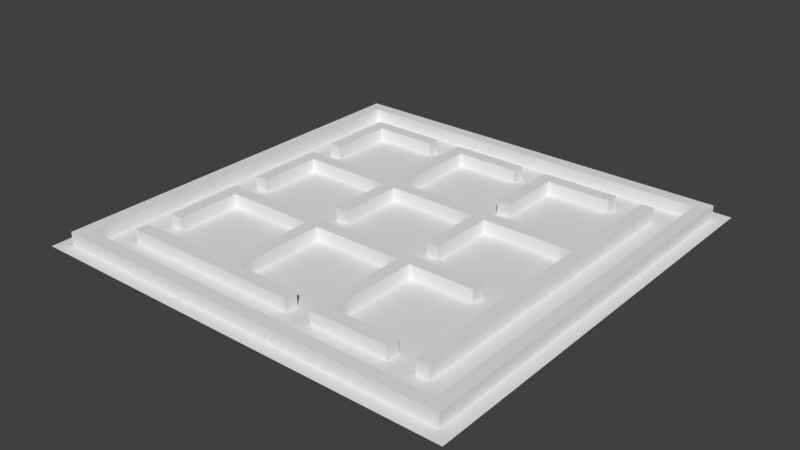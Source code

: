 # Source: map1.blend  (saved by Blender 2.78.0; exported with 4.5.12 LTS)
import bpy
from mathutils import Matrix  # noqa: F401  (used for matrix-valued properties, if any)

bpy.ops.wm.read_factory_settings(use_empty=True)
scene = bpy.context.scene
scene.name = 'Scene'

# ---- collections
col_collection_1 = bpy.data.collections.new('Collection 1'); scene.collection.children.link(col_collection_1)

# ---- world
world_world = bpy.data.worlds.new('World'); scene.world = world_world
world_world.color = (0.05088, 0.05088, 0.05088)
world_world.use_sun_shadow = False
world_world.sun_shadow_jitter_overblur = 0.0
world_world.cycles.sampling_method = 'MANUAL'

# ---- meshes
me_plane = bpy.data.meshes.new('Plane')
me_plane.from_pydata([(-16.0, -16.0, 0.0), (16.0, -16.0, 0.0), (-16.0, 16.0, 0.0), (16.0, 16.0, 0.0), (-16.0, 12.0, 0.0), (-16.0, 8.0, 0.0), (-16.0, 4.0, 0.0), (-16.0, 0.0, 0.0), (-16.0, -4.0, 0.0), (-16.0, -8.0, 0.0), (-16.0, -12.0, 0.0), (-12.0, -16.0, 0.0), (-8.0, -16.0, 0.0), (-4.0, -16.0, 0.0), (0.0, -16.0, 0.0), (4.0, -16.0, 0.0), (8.0, -16.0, 0.0), (12.0, -16.0, 0.0), (16.0, -12.0, 0.0), (16.0, -8.0, 0.0), (16.0, -4.0, 0.0), (16.0, 0.0, 0.0), (16.0, 4.0, 0.0), (16.0, 8.0, 0.0), (16.0, 12.0, 0.0), (12.0, 16.0, 0.0), (8.0, 16.0, 0.0), (4.0, 16.0, 0.0), (0.0, 16.0, 0.0), (-4.0, 16.0, 0.0), (-8.0, 16.0, 0.0), (-12.0, 16.0, 0.0), (-12.0, -12.0, 0.0), (-12.0, -8.0, 0.0), (-12.0, -4.0, 0.0), (-12.0, 0.0, 0.0), (-12.0, 4.0, 0.0), (-12.0, 8.0, 0.0), (-12.0, 12.0, 0.0), (-8.0, -12.0, 0.0), (-8.0, -8.0, 0.0), (-8.0, -4.0, 0.0), (-8.0, 0.0, 0.0), (-8.0, 4.0, 0.0), (-8.0, 8.0, 0.0), (-8.0, 12.0, 0.0), (-4.0, -12.0, 0.0), (-4.0, -8.0, 0.0), (-4.0, -4.0, 0.0), (-4.0, 0.0, 0.0), (-4.0, 4.0, 0.0), (-4.0, 8.0, 0.0), (-4.0, 12.0, 0.0), (0.0, -12.0, 0.0), (0.0, -8.0, 0.0), (0.0, -4.0, 0.0), (0.0, 0.0, 0.0), (0.0, 4.0, 0.0), (0.0, 8.0, 0.0), (0.0, 12.0, 0.0), (4.0, -12.0, 0.0), (4.0, -8.0, 0.0), (4.0, -4.0, 0.0), (4.0, 0.0, 0.0), (4.0, 4.0, 0.0), (4.0, 8.0, 0.0), (4.0, 12.0, 0.0), (8.0, -12.0, 0.0), (8.0, -8.0, 0.0), (8.0, -4.0, 0.0), (8.0, 0.0, 0.0), (8.0, 4.0, 0.0), (8.0, 8.0, 0.0), (8.0, 12.0, 0.0), (12.0, -12.0, 0.0), (12.0, -8.0, 0.0), (12.0, -4.0, 0.0), (12.0, 0.0, 0.0), (12.0, 4.0, 0.0), (12.0, 8.0, 0.0), (12.0, 12.0, 0.0), (-16.0, -13.0, 0.0), (-16.0, -14.0, 0.0), (-16.0, -15.0, 0.0), (13.0, -16.0, 0.0), (14.0, -16.0, 0.0), (15.0, -16.0, 0.0), (16.0, 13.0, 0.0), (16.0, 14.0, 0.0), (16.0, 15.0, 0.0), (-13.0, 16.0, 0.0), (-14.0, 16.0, 0.0), (-15.0, 16.0, 0.0), (-16.0, 15.0, 0.0), (-16.0, 14.0, 0.0), (-16.0, 13.0, 0.0), (-16.0, 11.0, 0.0), (-16.0, 10.0, 0.0), (-16.0, 9.0, 0.0), (-16.0, 7.0, 0.0), (-16.0, 6.0, 0.0), (-16.0, 5.0, 0.0), (-16.0, 3.0, 0.0), (-16.0, 2.0, 0.0), (-16.0, 1.0, 0.0), (-16.0, -1.0, 0.0), (-16.0, -2.0, 0.0), (-16.0, -3.0, 0.0), (-16.0, -5.0, 0.0), (-16.0, -6.0, 0.0), (-16.0, -7.0, 0.0), (-16.0, -9.0, 0.0), (-16.0, -10.0, 0.0), (-16.0, -11.0, 0.0), (-15.0, -16.0, 0.0), (-14.0, -16.0, 0.0), (-13.0, -16.0, 0.0), (-11.0, -16.0, 0.0), (-10.0, -16.0, 0.0), (-9.0, -16.0, 0.0), (-7.0, -16.0, 0.0), (-6.0, -16.0, 0.0), (-5.0, -16.0, 0.0), (-3.0, -16.0, 0.0), (-2.0, -16.0, 0.0), (-1.0, -16.0, 0.0), (1.0, -16.0, 0.0), (2.0, -16.0, 0.0), (3.0, -16.0, 0.0), (5.0, -16.0, 0.0), (6.0, -16.0, 0.0), (7.0, -16.0, 0.0), (9.0, -16.0, 0.0), (10.0, -16.0, 0.0), (11.0, -16.0, 0.0), (16.0, -15.0, 0.0), (16.0, -14.0, 0.0), (16.0, -13.0, 0.0), (16.0, -11.0, 0.0), (16.0, -10.0, 0.0), (16.0, -9.0, 0.0), (16.0, -7.0, 0.0), (16.0, -6.0, 0.0), (16.0, -5.0, 0.0), (16.0, -3.0, 0.0), (16.0, -2.0, 0.0), (16.0, -1.0, 0.0), (16.0, 1.0, 0.0), (16.0, 2.0, 0.0), (16.0, 3.0, 0.0), (16.0, 5.0, 0.0), (16.0, 6.0, 0.0), (16.0, 7.0, 0.0), (16.0, 9.0, 0.0), (16.0, 10.0, 0.0), (16.0, 11.0, 0.0), (15.0, 16.0, 0.0), (14.0, 16.0, 0.0), (13.0, 16.0, 0.0), (11.0, 16.0, 0.0), (10.0, 16.0, 0.0), (9.0, 16.0, 0.0), (7.0, 16.0, 0.0), (6.0, 16.0, 0.0), (5.0, 16.0, 0.0), (3.0, 16.0, 0.0), (2.0, 16.0, 0.0), (1.0, 16.0, 0.0), (-1.0, 16.0, 0.0), (-2.0, 16.0, 0.0), (-3.0, 16.0, 0.0), (-5.0, 16.0, 0.0), (-6.0, 16.0, 0.0), (-7.0, 16.0, 0.0), (-9.0, 16.0, 0.0), (-10.0, 16.0, 0.0), (-11.0, 16.0, 0.0), (-12.0, 13.0, 0.0), (-12.0, 14.0, 0.0), (-12.0, 15.0, 0.0), (-12.0, -15.0, 0.0), (-12.0, -14.0, 0.0), (-12.0, -13.0, 0.0), (-12.0, -11.0, 0.0), (-12.0, -10.0, 0.0), (-12.0, -9.0, 0.0), (-12.0, -7.0, 0.0), (-12.0, -6.0, 0.0), (-12.0, -5.0, 0.0), (-12.0, -3.0, 0.0), (-12.0, -2.0, 0.0), (-12.0, -1.0, 0.0), (-12.0, 1.0, 0.0), (-12.0, 2.0, 0.0), (-12.0, 3.0, 0.0), (-12.0, 5.0, 0.0), (-12.0, 6.0, 0.0), (-12.0, 7.0, 0.0), (-12.0, 9.0, 0.0), (-12.0, 10.0, 0.0), (-12.0, 11.0, 0.0), (-8.0, 13.0, 0.0), (-8.0, 14.0, 0.0), (-8.0, 15.0, 0.0), (-8.0, -15.0, 0.0), (-8.0, -14.0, 0.0), (-8.0, -13.0, 0.0), (-8.0, -11.0, 0.0), (-8.0, -10.0, 0.0), (-8.0, -9.0, 0.0), (-8.0, -7.0, 0.0), (-8.0, -6.0, 0.0), (-8.0, -5.0, 0.0), (-8.0, -3.0, 0.0), (-8.0, -2.0, 0.0), (-8.0, -1.0, 0.0), (-8.0, 1.0, 0.0), (-8.0, 2.0, 0.0), (-8.0, 3.0, 0.0), (-8.0, 5.0, 0.0), (-8.0, 6.0, 0.0), (-8.0, 7.0, 0.0), (-8.0, 9.0, 0.0), (-8.0, 10.0, 0.0), (-8.0, 11.0, 0.0), (-4.0, 13.0, 0.0), (-4.0, 14.0, 0.0), (-4.0, 15.0, 0.0), (-4.0, -15.0, 0.0), (-4.0, -14.0, 0.0), (-4.0, -13.0, 0.0), (-4.0, -11.0, 0.0), (-4.0, -10.0, 0.0), (-4.0, -9.0, 0.0), (-4.0, -7.0, 0.0), (-4.0, -6.0, 0.0), (-4.0, -5.0, 0.0), (-4.0, -3.0, 0.0), (-4.0, -2.0, 0.0), (-4.0, -1.0, 0.0), (-4.0, 1.0, 0.0), (-4.0, 2.0, 0.0), (-4.0, 3.0, 0.0), (-4.0, 5.0, 0.0), (-4.0, 6.0, 0.0), (-4.0, 7.0, 0.0), (-4.0, 9.0, 0.0), (-4.0, 10.0, 0.0), (-4.0, 11.0, 0.0), (0.0, 13.0, 0.0), (0.0, 14.0, 0.0), (0.0, 15.0, 0.0), (0.0, -15.0, 0.0), (0.0, -14.0, 0.0), (0.0, -13.0, 0.0), (0.0, -11.0, 0.0), (0.0, -10.0, 0.0), (0.0, -9.0, 0.0), (0.0, -7.0, 0.0), (0.0, -6.0, 0.0), (0.0, -5.0, 0.0), (0.0, -3.0, 0.0), (0.0, -2.0, 0.0), (0.0, -1.0, 0.0), (0.0, 1.0, 0.0), (0.0, 2.0, 0.0), (0.0, 3.0, 0.0), (0.0, 5.0, 0.0), (0.0, 6.0, 0.0), (0.0, 7.0, 0.0), (0.0, 9.0, 0.0), (0.0, 10.0, 0.0), (0.0, 11.0, 0.0), (4.0, 13.0, 0.0), (4.0, 14.0, 0.0), (4.0, 15.0, 0.0), (4.0, -15.0, 0.0), (4.0, -14.0, 0.0), (4.0, -13.0, 0.0), (4.0, -11.0, 0.0), (4.0, -10.0, 0.0), (4.0, -9.0, 0.0), (4.0, -7.0, 0.0), (4.0, -6.0, 0.0), (4.0, -5.0, 0.0), (4.0, -3.0, 0.0), (4.0, -2.0, 0.0), (4.0, -1.0, 0.0), (4.0, 1.0, 0.0), (4.0, 2.0, 0.0), (4.0, 3.0, 0.0), (4.0, 5.0, 0.0), (4.0, 6.0, 0.0), (4.0, 7.0, 0.0), (4.0, 9.0, 0.0), (4.0, 10.0, 0.0), (4.0, 11.0, 0.0), (8.0, 13.0, 0.0), (8.0, 14.0, 0.0), (8.0, 15.0, 0.0), (8.0, -15.0, 0.0), (8.0, -14.0, 0.0), (8.0, -13.0, 0.0), (8.0, -11.0, 0.0), (8.0, -10.0, 0.0), (8.0, -9.0, 0.0), (8.0, -7.0, 0.0), (8.0, -6.0, 0.0), (8.0, -5.0, 0.0), (8.0, -3.0, 0.0), (8.0, -2.0, 0.0), (8.0, -1.0, 0.0), (8.0, 1.0, 0.0), (8.0, 2.0, 0.0), (8.0, 3.0, 0.0), (8.0, 5.0, 0.0), (8.0, 6.0, 0.0), (8.0, 7.0, 0.0), (8.0, 9.0, 0.0), (8.0, 10.0, 0.0), (8.0, 11.0, 0.0), (12.0, 13.0, 0.0), (12.0, 14.0, 0.0), (12.0, 15.0, 0.0), (12.0, -15.0, 0.0), (12.0, -14.0, 0.0), (12.0, -13.0, 0.0), (12.0, -11.0, 0.0), (12.0, -10.0, 0.0), (12.0, -9.0, 0.0), (12.0, -7.0, 0.0), (12.0, -6.0, 0.0), (12.0, -5.0, 0.0), (12.0, -3.0, 0.0), (12.0, -2.0, 0.0), (12.0, -1.0, 0.0), (12.0, 1.0, 0.0), (12.0, 2.0, 0.0), (12.0, 3.0, 0.0), (12.0, 5.0, 0.0), (12.0, 6.0, 0.0), (12.0, 7.0, 0.0), (12.0, 9.0, 0.0), (12.0, 10.0, 0.0), (12.0, 11.0, 0.0), (-13.0, -12.0, 0.0), (-14.0, -12.0, 0.0), (-15.0, -12.0, 0.0), (-13.0, -8.0, 0.0), (-14.0, -8.0, 0.0), (-15.0, -8.0, 0.0), (-13.0, -4.0, 0.0), (-14.0, -4.0, 0.0), (-15.0, -4.0, 0.0), (-13.0, 0.0, 0.0), (-14.0, 0.0, 0.0), (-15.0, 0.0, 0.0), (-13.0, 4.0, 0.0), (-14.0, 4.0, 0.0), (-15.0, 4.0, 0.0), (-13.0, 8.0, 0.0), (-14.0, 8.0, 0.0), (-15.0, 8.0, 0.0), (-13.0, 12.0, 0.0), (-14.0, 12.0, 0.0), (-15.0, 12.0, 0.0), (-9.0, -12.0, 0.0), (-10.0, -12.0, 0.0), (-11.0, -12.0, 0.0), (-9.0, -8.0, 0.0), (-10.0, -8.0, 0.0), (-11.0, -8.0, 0.0), (-9.0, -4.0, 0.0), (-10.0, -4.0, 0.0), (-11.0, -4.0, 0.0), (-9.0, 0.0, 0.0), (-10.0, 0.0, 0.0), (-11.0, 0.0, 0.0), (-9.0, 4.0, 0.0), (-10.0, 4.0, 0.0), (-11.0, 4.0, 0.0), (-9.0, 8.0, 0.0), (-10.0, 8.0, 0.0), (-11.0, 8.0, 0.0), (-9.0, 12.0, 0.0), (-10.0, 12.0, 0.0), (-11.0, 12.0, 0.0), (-5.0, -12.0, 0.0), (-6.0, -12.0, 0.0), (-7.0, -12.0, 0.0), (-5.0, -8.0, 0.0), (-6.0, -8.0, 0.0), (-7.0, -8.0, 0.0), (-5.0, -4.0, 0.0), (-6.0, -4.0, 0.0), (-7.0, -4.0, 0.0), (-5.0, 0.0, 0.0), (-6.0, 0.0, 0.0), (-7.0, 0.0, 0.0), (-5.0, 4.0, 0.0), (-6.0, 4.0, 0.0), (-7.0, 4.0, 0.0), (-5.0, 8.0, 0.0), (-6.0, 8.0, 0.0), (-7.0, 8.0, 0.0), (-5.0, 12.0, 0.0), (-6.0, 12.0, 0.0), (-7.0, 12.0, 0.0), (-1.0, -12.0, 0.0), (-2.0, -12.0, 0.0), (-3.0, -12.0, 0.0), (-1.0, -8.0, 0.0), (-2.0, -8.0, 0.0), (-3.0, -8.0, 0.0), (-1.0, -4.0, 0.0), (-2.0, -4.0, 0.0), (-3.0, -4.0, 0.0), (-1.0, 0.0, 0.0), (-2.0, 0.0, 0.0), (-3.0, 0.0, 0.0), (-1.0, 4.0, 0.0), (-2.0, 4.0, 0.0), (-3.0, 4.0, 0.0), (-1.0, 8.0, 0.0), (-2.0, 8.0, 0.0), (-3.0, 8.0, 0.0), (-1.0, 12.0, 0.0), (-2.0, 12.0, 0.0), (-3.0, 12.0, 0.0), (3.0, -12.0, 0.0), (2.0, -12.0, 0.0), (1.0, -12.0, 0.0), (3.0, -8.0, 0.0), (2.0, -8.0, 0.0), (1.0, -8.0, 0.0), (3.0, -4.0, 0.0), (2.0, -4.0, 0.0), (1.0, -4.0, 0.0), (3.0, 0.0, 0.0), (2.0, 0.0, 0.0), (1.0, 0.0, 0.0), (3.0, 4.0, 0.0), (2.0, 4.0, 0.0), (1.0, 4.0, 0.0), (3.0, 8.0, 0.0), (2.0, 8.0, 0.0), (1.0, 8.0, 0.0), (3.0, 12.0, 0.0), (2.0, 12.0, 0.0), (1.0, 12.0, 0.0), (7.0, -12.0, 0.0), (6.0, -12.0, 0.0), (5.0, -12.0, 0.0), (7.0, -8.0, 0.0), (6.0, -8.0, 0.0), (5.0, -8.0, 0.0), (7.0, -4.0, 0.0), (6.0, -4.0, 0.0), (5.0, -4.0, 0.0), (7.0, 0.0, 0.0), (6.0, 0.0, 0.0), (5.0, 0.0, 0.0), (7.0, 4.0, 0.0), (6.0, 4.0, 0.0), (5.0, 4.0, 0.0), (7.0, 8.0, 0.0), (6.0, 8.0, 0.0), (5.0, 8.0, 0.0), (7.0, 12.0, 0.0), (6.0, 12.0, 0.0), (5.0, 12.0, 0.0), (11.0, -12.0, 0.0), (10.0, -12.0, 0.0), (9.0, -12.0, 0.0), (11.0, -8.0, 0.0), (10.0, -8.0, 0.0), (9.0, -8.0, 0.0), (11.0, -4.0, 0.0), (10.0, -4.0, 0.0), (9.0, -4.0, 0.0), (11.0, 0.0, 0.0), (10.0, 0.0, 0.0), (9.0, 0.0, 0.0), (11.0, 4.0, 0.0), (10.0, 4.0, 0.0), (9.0, 4.0, 0.0), (11.0, 8.0, 0.0), (10.0, 8.0, 0.0), (9.0, 8.0, 0.0), (11.0, 12.0, 0.0), (10.0, 12.0, 0.0), (9.0, 12.0, 0.0), (15.0, -12.0, 0.0), (14.0, -12.0, 0.0), (13.0, -12.0, 0.0), (15.0, -8.0, 0.0), (14.0, -8.0, 0.0), (13.0, -8.0, 0.0), (15.0, -4.0, 0.0), (14.0, -4.0, 0.0), (13.0, -4.0, 0.0), (15.0, 0.0, 0.0), (14.0, 0.0, 0.0), (13.0, 0.0, 0.0), (15.0, 4.0, 0.0), (14.0, 4.0, 0.0), (13.0, 4.0, 0.0), (15.0, 8.0, 0.0), (14.0, 8.0, 0.0), (13.0, 8.0, 0.0), (15.0, 12.0, 0.0), (14.0, 12.0, 0.0), (13.0, 12.0, 0.0), (13.0, 9.0, 0.0), (13.0, 10.0, 0.0), (13.0, 11.0, 0.0), (14.0, 9.0, 0.0), (14.0, 10.0, 0.0), (14.0, 11.0, 0.0), (15.0, 9.0, 0.0), (15.0, 10.0, 0.0), (15.0, 11.0, 0.0), (13.0, 5.0, 0.0), (13.0, 6.0, 0.0), (13.0, 7.0, 0.0), (14.0, 5.0, 0.0), (14.0, 6.0, 0.0), (14.0, 7.0, 0.0), (15.0, 5.0, 0.0), (15.0, 6.0, 0.0), (15.0, 7.0, 0.0), (13.0, 1.0, 0.0), (13.0, 2.0, 0.0), (13.0, 3.0, 0.0), (14.0, 1.0, 0.0), (14.0, 2.0, 0.0), (14.0, 3.0, 0.0), (15.0, 1.0, 0.0), (15.0, 2.0, 0.0), (15.0, 3.0, 0.0), (13.0, -3.0, 0.0), (13.0, -2.0, 0.0), (13.0, -1.0, 0.0), (14.0, -3.0, 0.0), (14.0, -2.0, 0.0), (14.0, -1.0, 0.0), (15.0, -3.0, 0.0), (15.0, -2.0, 0.0), (15.0, -1.0, 0.0), (13.0, -7.0, 0.0), (13.0, -6.0, 0.0), (13.0, -5.0, 0.0), (14.0, -7.0, 0.0), (14.0, -6.0, 0.0), (14.0, -5.0, 0.0), (15.0, -7.0, 0.0), (15.0, -6.0, 0.0), (15.0, -5.0, 0.0), (13.0, -11.0, 0.0), (13.0, -10.0, 0.0), (13.0, -9.0, 0.0), (14.0, -11.0, 0.0), (14.0, -10.0, 0.0), (14.0, -9.0, 0.0), (15.0, -11.0, 0.0), (15.0, -10.0, 0.0), (15.0, -9.0, 0.0), (13.0, -15.0, 0.0), (13.0, -14.0, 0.0), (13.0, -13.0, 0.0), (14.0, -15.0, 0.0), (14.0, -14.0, 0.0), (14.0, -13.0, 0.0), (15.0, -15.0, 0.0), (15.0, -14.0, 0.0), (15.0, -13.0, 0.0), (9.0, 9.0, 0.0), (9.0, 10.0, 0.0), (9.0, 11.0, 0.0), (10.0, 9.0, 0.0), (10.0, 10.0, 0.0), (10.0, 11.0, 0.0), (11.0, 9.0, 0.0), (11.0, 10.0, 0.0), (11.0, 11.0, 0.0), (9.0, 5.0, 0.0), (9.0, 6.0, 0.0), (9.0, 7.0, 0.0), (10.0, 5.0, 0.0), (10.0, 6.0, 0.0), (10.0, 7.0, 0.0), (11.0, 5.0, 0.0), (11.0, 6.0, 0.0), (11.0, 7.0, 0.0), (9.0, 1.0, 0.0), (9.0, 2.0, 0.0), (9.0, 3.0, 0.0), (10.0, 1.0, 0.0), (10.0, 2.0, 0.0), (10.0, 3.0, 0.0), (11.0, 1.0, 0.0), (11.0, 2.0, 0.0), (11.0, 3.0, 0.0), (9.0, -3.0, 0.0), (9.0, -2.0, 0.0), (9.0, -1.0, 0.0), (10.0, -3.0, 0.0), (10.0, -2.0, 0.0), (10.0, -1.0, 0.0), (11.0, -3.0, 0.0), (11.0, -2.0, 0.0), (11.0, -1.0, 0.0), (9.0, -7.0, 0.0), (9.0, -6.0, 0.0), (9.0, -5.0, 0.0), (10.0, -7.0, 0.0), (10.0, -6.0, 0.0), (10.0, -5.0, 0.0), (11.0, -7.0, 0.0), (11.0, -6.0, 0.0), (11.0, -5.0, 0.0), (9.0, -11.0, 0.0), (9.0, -10.0, 0.0), (9.0, -9.0, 0.0), (10.0, -11.0, 0.0), (10.0, -10.0, 0.0), (10.0, -9.0, 0.0), (11.0, -11.0, 0.0), (11.0, -10.0, 0.0), (11.0, -9.0, 0.0), (9.0, -15.0, 0.0), (9.0, -14.0, 0.0), (9.0, -13.0, 0.0), (10.0, -15.0, 0.0), (10.0, -14.0, 0.0), (10.0, -13.0, 0.0), (11.0, -15.0, 0.0), (11.0, -14.0, 0.0), (11.0, -13.0, 0.0), (5.0, 9.0, 0.0), (5.0, 10.0, 0.0), (5.0, 11.0, 0.0), (6.0, 9.0, 0.0), (6.0, 10.0, 0.0), (6.0, 11.0, 0.0), (7.0, 9.0, 0.0), (7.0, 10.0, 0.0), (7.0, 11.0, 0.0), (5.0, 5.0, 0.0), (5.0, 6.0, 0.0), (5.0, 7.0, 0.0), (6.0, 5.0, 0.0), (6.0, 6.0, 0.0), (6.0, 7.0, 0.0), (7.0, 5.0, 0.0), (7.0, 6.0, 0.0), (7.0, 7.0, 0.0), (5.0, 1.0, 0.0), (5.0, 2.0, 0.0), (5.0, 3.0, 0.0), (6.0, 1.0, 0.0), (6.0, 2.0, 0.0), (6.0, 3.0, 0.0), (7.0, 1.0, 0.0), (7.0, 2.0, 0.0), (7.0, 3.0, 0.0), (5.0, -3.0, 0.0), (5.0, -2.0, 0.0), (5.0, -1.0, 0.0), (6.0, -3.0, 0.0), (6.0, -2.0, 0.0), (6.0, -1.0, 0.0), (7.0, -3.0, 0.0), (7.0, -2.0, 0.0), (7.0, -1.0, 0.0), (5.0, -7.0, 0.0), (5.0, -6.0, 0.0), (5.0, -5.0, 0.0), (6.0, -7.0, 0.0), (6.0, -6.0, 0.0), (6.0, -5.0, 0.0), (7.0, -7.0, 0.0), (7.0, -6.0, 0.0), (7.0, -5.0, 0.0), (5.0, -11.0, 0.0), (5.0, -10.0, 0.0), (5.0, -9.0, 0.0), (6.0, -11.0, 0.0), (6.0, -10.0, 0.0), (6.0, -9.0, 0.0), (7.0, -11.0, 0.0), (7.0, -10.0, 0.0), (7.0, -9.0, 0.0), (5.0, -15.0, 0.0), (5.0, -14.0, 0.0), (5.0, -13.0, 0.0), (6.0, -15.0, 0.0), (6.0, -14.0, 0.0), (6.0, -13.0, 0.0), (7.0, -15.0, 0.0), (7.0, -14.0, 0.0), (7.0, -13.0, 0.0), (1.0, 9.0, 0.0), (1.0, 10.0, 0.0), (1.0, 11.0, 0.0), (2.0, 9.0, 0.0), (2.0, 10.0, 0.0), (2.0, 11.0, 0.0), (3.0, 9.0, 0.0), (3.0, 10.0, 0.0), (3.0, 11.0, 0.0), (1.0, 5.0, 0.0), (1.0, 6.0, 0.0), (1.0, 7.0, 0.0), (2.0, 5.0, 0.0), (2.0, 6.0, 0.0), (2.0, 7.0, 0.0), (3.0, 5.0, 0.0), (3.0, 6.0, 0.0), (3.0, 7.0, 0.0), (1.0, 1.0, 0.0), (1.0, 2.0, 0.0), (1.0, 3.0, 0.0), (2.0, 1.0, 0.0), (2.0, 2.0, 0.0), (2.0, 3.0, 0.0), (3.0, 1.0, 0.0), (3.0, 2.0, 0.0), (3.0, 3.0, 0.0), (1.0, -3.0, 0.0), (1.0, -2.0, 0.0), (1.0, -1.0, 0.0), (2.0, -3.0, 0.0), (2.0, -2.0, 0.0), (2.0, -1.0, 0.0), (3.0, -3.0, 0.0), (3.0, -2.0, 0.0), (3.0, -1.0, 0.0), (1.0, -7.0, 0.0), (1.0, -6.0, 0.0), (1.0, -5.0, 0.0), (2.0, -7.0, 0.0), (2.0, -6.0, 0.0), (2.0, -5.0, 0.0), (3.0, -7.0, 0.0), (3.0, -6.0, 0.0), (3.0, -5.0, 0.0), (1.0, -11.0, 0.0), (1.0, -10.0, 0.0), (1.0, -9.0, 0.0), (2.0, -11.0, 0.0), (2.0, -10.0, 0.0), (2.0, -9.0, 0.0), (3.0, -11.0, 0.0), (3.0, -10.0, 0.0), (3.0, -9.0, 0.0), (1.0, -15.0, 0.0), (1.0, -14.0, 0.0), (1.0, -13.0, 0.0), (2.0, -15.0, 0.0), (2.0, -14.0, 0.0), (2.0, -13.0, 0.0), (3.0, -15.0, 0.0), (3.0, -14.0, 0.0), (3.0, -13.0, 0.0), (-3.0, 9.0, 0.0), (-3.0, 10.0, 0.0), (-3.0, 11.0, 0.0), (-2.0, 9.0, 0.0), (-2.0, 10.0, 0.0), (-2.0, 11.0, 0.0), (-1.0, 9.0, 0.0), (-1.0, 10.0, 0.0), (-1.0, 11.0, 0.0), (-3.0, 5.0, 0.0), (-3.0, 6.0, 0.0), (-3.0, 7.0, 0.0), (-2.0, 5.0, 0.0), (-2.0, 6.0, 0.0), (-2.0, 7.0, 0.0), (-1.0, 5.0, 0.0), (-1.0, 6.0, 0.0), (-1.0, 7.0, 0.0), (-3.0, 1.0, 0.0), (-3.0, 2.0, 0.0), (-3.0, 3.0, 0.0), (-2.0, 1.0, 0.0), (-2.0, 2.0, 0.0), (-2.0, 3.0, 0.0), (-1.0, 1.0, 0.0), (-1.0, 2.0, 0.0), (-1.0, 3.0, 0.0), (-3.0, -3.0, 0.0), (-3.0, -2.0, 0.0), (-3.0, -1.0, 0.0), (-2.0, -3.0, 0.0), (-2.0, -2.0, 0.0), (-2.0, -1.0, 0.0), (-1.0, -3.0, 0.0), (-1.0, -2.0, 0.0), (-1.0, -1.0, 0.0), (-3.0, -7.0, 0.0), (-3.0, -6.0, 0.0), (-3.0, -5.0, 0.0), (-2.0, -7.0, 0.0), (-2.0, -6.0, 0.0), (-2.0, -5.0, 0.0), (-1.0, -7.0, 0.0), (-1.0, -6.0, 0.0), (-1.0, -5.0, 0.0), (-3.0, -11.0, 0.0), (-3.0, -10.0, 0.0), (-3.0, -9.0, 0.0), (-2.0, -11.0, 0.0), (-2.0, -10.0, 0.0), (-2.0, -9.0, 0.0), (-1.0, -11.0, 0.0), (-1.0, -10.0, 0.0), (-1.0, -9.0, 0.0), (-3.0, -15.0, 0.0), (-3.0, -14.0, 0.0), (-3.0, -13.0, 0.0), (-2.0, -15.0, 0.0), (-2.0, -14.0, 0.0), (-2.0, -13.0, 0.0), (-1.0, -15.0, 0.0), (-1.0, -14.0, 0.0), (-1.0, -13.0, 0.0), (-7.0, 9.0, 0.0), (-7.0, 10.0, 0.0), (-7.0, 11.0, 0.0), (-6.0, 9.0, 0.0), (-6.0, 10.0, 0.0), (-6.0, 11.0, 0.0), (-5.0, 9.0, 0.0), (-5.0, 10.0, 0.0), (-5.0, 11.0, 0.0), (-7.0, 5.0, 0.0), (-7.0, 6.0, 0.0), (-7.0, 7.0, 0.0), (-6.0, 5.0, 0.0), (-6.0, 6.0, 0.0), (-6.0, 7.0, 0.0), (-5.0, 5.0, 0.0), (-5.0, 6.0, 0.0), (-5.0, 7.0, 0.0), (-7.0, 1.0, 0.0), (-7.0, 2.0, 0.0), (-7.0, 3.0, 0.0), (-6.0, 1.0, 0.0), (-6.0, 2.0, 0.0), (-6.0, 3.0, 0.0), (-5.0, 1.0, 0.0), (-5.0, 2.0, 0.0), (-5.0, 3.0, 0.0), (-7.0, -3.0, 0.0), (-7.0, -2.0, 0.0), (-7.0, -1.0, 0.0), (-6.0, -3.0, 0.0), (-6.0, -2.0, 0.0), (-6.0, -1.0, 0.0), (-5.0, -3.0, 0.0), (-5.0, -2.0, 0.0), (-5.0, -1.0, 0.0), (-7.0, -7.0, 0.0), (-7.0, -6.0, 0.0), (-7.0, -5.0, 0.0), (-6.0, -7.0, 0.0), (-6.0, -6.0, 0.0), (-6.0, -5.0, 0.0), (-5.0, -7.0, 0.0), (-5.0, -6.0, 0.0), (-5.0, -5.0, 0.0), (-7.0, -11.0, 0.0), (-7.0, -10.0, 0.0), (-7.0, -9.0, 0.0), (-6.0, -11.0, 0.0), (-6.0, -10.0, 0.0), (-6.0, -9.0, 0.0), (-5.0, -11.0, 0.0), (-5.0, -10.0, 0.0), (-5.0, -9.0, 0.0), (-7.0, -15.0, 0.0), (-7.0, -14.0, 0.0), (-7.0, -13.0, 0.0), (-6.0, -15.0, 0.0), (-6.0, -14.0, 0.0), (-6.0, -13.0, 0.0), (-5.0, -15.0, 0.0), (-5.0, -14.0, 0.0), (-5.0, -13.0, 0.0), (-11.0, 9.0, 0.0), (-11.0, 10.0, 0.0), (-11.0, 11.0, 0.0), (-10.0, 9.0, 0.0), (-10.0, 10.0, 0.0), (-10.0, 11.0, 0.0), (-9.0, 9.0, 0.0), (-9.0, 10.0, 0.0), (-9.0, 11.0, 0.0), (-11.0, 5.0, 0.0), (-11.0, 6.0, 0.0), (-11.0, 7.0, 0.0), (-10.0, 5.0, 0.0), (-10.0, 6.0, 0.0), (-10.0, 7.0, 0.0), (-9.0, 5.0, 0.0), (-9.0, 6.0, 0.0), (-9.0, 7.0, 0.0), (-11.0, 1.0, 0.0), (-11.0, 2.0, 0.0), (-11.0, 3.0, 0.0), (-10.0, 1.0, 0.0), (-10.0, 2.0, 0.0), (-10.0, 3.0, 0.0), (-9.0, 1.0, 0.0), (-9.0, 2.0, 0.0), (-9.0, 3.0, 0.0), (-11.0, -3.0, 0.0), (-11.0, -2.0, 0.0), (-11.0, -1.0, 0.0), (-10.0, -3.0, 0.0), (-10.0, -2.0, 0.0), (-10.0, -1.0, 0.0), (-9.0, -3.0, 0.0), (-9.0, -2.0, 0.0), (-9.0, -1.0, 0.0), (-11.0, -7.0, 0.0), (-11.0, -6.0, 0.0), (-11.0, -5.0, 0.0), (-10.0, -7.0, 0.0), (-10.0, -6.0, 0.0), (-10.0, -5.0, 0.0), (-9.0, -7.0, 0.0), (-9.0, -6.0, 0.0), (-9.0, -5.0, 0.0), (-11.0, -11.0, 0.0), (-11.0, -10.0, 0.0), (-11.0, -9.0, 0.0), (-10.0, -11.0, 0.0), (-10.0, -10.0, 0.0), (-10.0, -9.0, 0.0), (-9.0, -11.0, 0.0), (-9.0, -10.0, 0.0), (-9.0, -9.0, 0.0), (-11.0, -15.0, 0.0), (-11.0, -14.0, 0.0), (-11.0, -13.0, 0.0), (-10.0, -15.0, 0.0), (-10.0, -14.0, 0.0), (-10.0, -13.0, 0.0), (-9.0, -15.0, 0.0), (-9.0, -14.0, 0.0), (-9.0, -13.0, 0.0), (-15.0, 9.0, 0.0), (-15.0, 10.0, 0.0), (-15.0, 11.0, 0.0), (-14.0, 9.0, 0.0), (-14.0, 10.0, 0.0), (-14.0, 11.0, 0.0), (-13.0, 9.0, 0.0), (-13.0, 10.0, 0.0), (-13.0, 11.0, 0.0), (-15.0, 5.0, 0.0), (-15.0, 6.0, 0.0), (-15.0, 7.0, 0.0), (-14.0, 5.0, 0.0), (-14.0, 6.0, 0.0), (-14.0, 7.0, 0.0), (-13.0, 5.0, 0.0), (-13.0, 6.0, 0.0), (-13.0, 7.0, 0.0), (-15.0, 1.0, 0.0), (-15.0, 2.0, 0.0), (-15.0, 3.0, 0.0), (-14.0, 1.0, 0.0), (-14.0, 2.0, 0.0), (-14.0, 3.0, 0.0), (-13.0, 1.0, 0.0), (-13.0, 2.0, 0.0), (-13.0, 3.0, 0.0), (-15.0, -3.0, 0.0), (-15.0, -2.0, 0.0), (-15.0, -1.0, 0.0), (-14.0, -3.0, 0.0), (-14.0, -2.0, 0.0), (-14.0, -1.0, 0.0), (-13.0, -3.0, 0.0), (-13.0, -2.0, 0.0), (-13.0, -1.0, 0.0), (-15.0, -7.0, 0.0), (-15.0, -6.0, 0.0), (-15.0, -5.0, 0.0), (-14.0, -7.0, 0.0), (-14.0, -6.0, 0.0), (-14.0, -5.0, 0.0), (-13.0, -7.0, 0.0), (-13.0, -6.0, 0.0), (-13.0, -5.0, 0.0), (-15.0, -11.0, 0.0), (-15.0, -10.0, 0.0), (-15.0, -9.0, 0.0), (-14.0, -11.0, 0.0), (-14.0, -10.0, 0.0), (-14.0, -9.0, 0.0), (-13.0, -11.0, 0.0), (-13.0, -10.0, 0.0), (-13.0, -9.0, 0.0), (-15.0, -15.0, 0.0), (-15.0, -14.0, 0.0), (-15.0, -13.0, 0.0), (-14.0, -15.0, 0.0), (-14.0, -14.0, 0.0), (-14.0, -13.0, 0.0), (-13.0, -15.0, 0.0), (-13.0, -14.0, 0.0), (-13.0, -13.0, 0.0), (9.0, 13.0, 0.0), (9.0, 14.0, 0.0), (9.0, 15.0, 0.0), (10.0, 13.0, 0.0), (10.0, 14.0, 0.0), (10.0, 15.0, 0.0), (11.0, 13.0, 0.0), (11.0, 14.0, 0.0), (11.0, 15.0, 0.0), (5.0, 13.0, 0.0), (5.0, 14.0, 0.0), (5.0, 15.0, 0.0), (6.0, 13.0, 0.0), (6.0, 14.0, 0.0), (6.0, 15.0, 0.0), (7.0, 13.0, 0.0), (7.0, 14.0, 0.0), (7.0, 15.0, 0.0), (1.0, 13.0, 0.0), (1.0, 14.0, 0.0), (1.0, 15.0, 0.0), (2.0, 13.0, 0.0), (2.0, 14.0, 0.0), (2.0, 15.0, 0.0), (3.0, 13.0, 0.0), (3.0, 14.0, 0.0), (3.0, 15.0, 0.0), (-3.0, 13.0, 0.0), (-3.0, 14.0, 0.0), (-3.0, 15.0, 0.0), (-2.0, 13.0, 0.0), (-2.0, 14.0, 0.0), (-2.0, 15.0, 0.0), (-1.0, 13.0, 0.0), (-1.0, 14.0, 0.0), (-1.0, 15.0, 0.0), (-7.0, 13.0, 0.0), (-7.0, 14.0, 0.0), (-7.0, 15.0, 0.0), (-6.0, 13.0, 0.0), (-6.0, 14.0, 0.0), (-6.0, 15.0, 0.0), (-5.0, 13.0, 0.0), (-5.0, 14.0, 0.0), (-5.0, 15.0, 0.0), (-11.0, 13.0, 0.0), (-11.0, 14.0, 0.0), (-11.0, 15.0, 0.0), (-10.0, 13.0, 0.0), (-10.0, 14.0, 0.0), (-10.0, 15.0, 0.0), (-9.0, 13.0, 0.0), (-9.0, 14.0, 0.0), (-9.0, 15.0, 0.0), (-15.0, 13.0, 0.0), (-15.0, 14.0, 0.0), (-15.0, 15.0, 0.0), (-14.0, 13.0, 0.0), (-14.0, 14.0, 0.0), (-14.0, 15.0, 0.0), (-13.0, 13.0, 0.0), (-13.0, 14.0, 0.0), (-13.0, 15.0, 0.0), (13.0, 13.0, 0.0), (13.0, 14.0, 0.0), (13.0, 15.0, 0.0), (14.0, 13.0, 0.0), (14.0, 14.0, 0.0), (14.0, 15.0, 0.0), (15.0, 13.0, 0.0), (15.0, 14.0, 0.0), (15.0, 15.0, 0.0), (-15.0, 16.0, 1.0), (-16.0, 16.0, 1.0), (-16.0, 13.0, 1.0), (-16.0, 12.0, 1.0), (-16.0, 9.0, 1.0), (-16.0, 8.0, 1.0), (-16.0, 5.0, 1.0), (-16.0, 4.0, 1.0), (-16.0, 1.0, 1.0), (-16.0, 0.0, 1.0), (-16.0, -3.0, 1.0), (-16.0, -4.0, 1.0), (-16.0, -7.0, 1.0), (-16.0, -8.0, 1.0), (-16.0, -11.0, 1.0), (-16.0, -12.0, 1.0), (13.0, 16.0, 1.0), (12.0, 16.0, 1.0), (9.0, 16.0, 1.0), (8.0, 16.0, 1.0), (5.0, 16.0, 1.0), (4.0, 16.0, 1.0), (1.0, 16.0, 1.0), (0.0, 16.0, 1.0), (-3.0, 16.0, 1.0), (-4.0, 16.0, 1.0), (-7.0, 16.0, 1.0), (-8.0, 16.0, 1.0), (-11.0, 16.0, 1.0), (-12.0, 16.0, 1.0), (-12.0, 15.0, 1.0), (-12.0, -9.0, 1.0), (-12.0, -8.0, 1.0), (-12.0, -5.0, 1.0), (-12.0, -4.0, 1.0), (-12.0, -1.0, 1.0), (-12.0, 0.0, 1.0), (-12.0, 3.0, 1.0), (-12.0, 4.0, 1.0), (-12.0, 7.0, 1.0), (-12.0, 8.0, 1.0), (-12.0, 11.0, 1.0), (-12.0, 12.0, 1.0), (-8.0, 15.0, 1.0), (-4.0, 15.0, 1.0), (-4.0, -9.0, 1.0), (-4.0, -8.0, 1.0), (-4.0, -5.0, 1.0), (-4.0, -4.0, 1.0), (-4.0, -1.0, 1.0), (-4.0, 0.0, 1.0), (-4.0, 3.0, 1.0), (-4.0, 4.0, 1.0), (-4.0, 7.0, 1.0), (-4.0, 8.0, 1.0), (-4.0, 11.0, 1.0), (-4.0, 12.0, 1.0), (0.0, 15.0, 1.0), (4.0, 15.0, 1.0), (4.0, -9.0, 1.0), (4.0, -8.0, 1.0), (4.0, -5.0, 1.0), (4.0, -4.0, 1.0), (4.0, -1.0, 1.0), (4.0, 0.0, 1.0), (4.0, 3.0, 1.0), (4.0, 4.0, 1.0), (4.0, 7.0, 1.0), (4.0, 8.0, 1.0), (4.0, 11.0, 1.0), (4.0, 12.0, 1.0), (8.0, 15.0, 1.0), (12.0, 15.0, 1.0), (12.0, -9.0, 1.0), (12.0, -8.0, 1.0), (12.0, -5.0, 1.0), (12.0, -4.0, 1.0), (12.0, -1.0, 1.0), (12.0, 0.0, 1.0), (12.0, 3.0, 1.0), (12.0, 4.0, 1.0), (12.0, 7.0, 1.0), (12.0, 8.0, 1.0), (12.0, 11.0, 1.0), (12.0, 12.0, 1.0), (-15.0, -12.0, 1.0), (-15.0, -8.0, 1.0), (-15.0, -4.0, 1.0), (-15.0, 0.0, 1.0), (-15.0, 4.0, 1.0), (-15.0, 8.0, 1.0), (-15.0, 12.0, 1.0), (-11.0, -12.0, 1.0), (-12.0, -12.0, 1.0), (-11.0, -4.0, 1.0), (-11.0, 4.0, 1.0), (-11.0, 12.0, 1.0), (-7.0, -12.0, 1.0), (-8.0, -12.0, 1.0), (-7.0, -4.0, 1.0), (-8.0, -4.0, 1.0), (-7.0, 4.0, 1.0), (-8.0, 4.0, 1.0), (-7.0, 12.0, 1.0), (-8.0, 12.0, 1.0), (-3.0, -12.0, 1.0), (-4.0, -12.0, 1.0), (-3.0, -4.0, 1.0), (-3.0, 4.0, 1.0), (-3.0, 12.0, 1.0), (1.0, -12.0, 1.0), (0.0, -12.0, 1.0), (1.0, -4.0, 1.0), (0.0, -4.0, 1.0), (1.0, 4.0, 1.0), (0.0, 4.0, 1.0), (1.0, 12.0, 1.0), (0.0, 12.0, 1.0), (5.0, -12.0, 1.0), (4.0, -12.0, 1.0), (5.0, -4.0, 1.0), (5.0, 4.0, 1.0), (5.0, 12.0, 1.0), (9.0, -12.0, 1.0), (8.0, -12.0, 1.0), (9.0, -4.0, 1.0), (8.0, -4.0, 1.0), (9.0, 4.0, 1.0), (8.0, 4.0, 1.0), (9.0, 12.0, 1.0), (8.0, 12.0, 1.0), (-16.0, -13.0, 1.0), (-16.0, -14.0, 1.0), (-16.0, -15.0, 1.0), (-13.0, 16.0, 1.0), (-14.0, 16.0, 1.0), (-16.0, 15.0, 1.0), (-16.0, 14.0, 1.0), (-16.0, 11.0, 1.0), (-16.0, 10.0, 1.0), (-16.0, 7.0, 1.0), (-16.0, 6.0, 1.0), (-16.0, 3.0, 1.0), (-16.0, 2.0, 1.0), (-16.0, -1.0, 1.0), (-16.0, -2.0, 1.0), (-16.0, -5.0, 1.0), (-16.0, -6.0, 1.0), (-16.0, -9.0, 1.0), (-16.0, -10.0, 1.0), (15.0, 16.0, 1.0), (14.0, 16.0, 1.0), (11.0, 16.0, 1.0), (10.0, 16.0, 1.0), (7.0, 16.0, 1.0), (6.0, 16.0, 1.0), (3.0, 16.0, 1.0), (2.0, 16.0, 1.0), (-1.0, 16.0, 1.0), (-2.0, 16.0, 1.0), (-5.0, 16.0, 1.0), (-6.0, 16.0, 1.0), (-9.0, 16.0, 1.0), (-10.0, 16.0, 1.0), (-12.0, 13.0, 1.0), (-12.0, -15.0, 1.0), (-12.0, -14.0, 1.0), (-12.0, -11.0, 1.0), (-12.0, -7.0, 1.0), (-12.0, -6.0, 1.0), (-12.0, -3.0, 1.0), (-12.0, 1.0, 1.0), (-12.0, 2.0, 1.0), (-12.0, 5.0, 1.0), (-12.0, 9.0, 1.0), (-12.0, 10.0, 1.0), (-8.0, 13.0, 1.0), (-8.0, -15.0, 1.0), (-8.0, -14.0, 1.0), (-8.0, -11.0, 1.0), (-8.0, -3.0, 1.0), (-8.0, 5.0, 1.0), (-4.0, 13.0, 1.0), (-4.0, -15.0, 1.0), (-4.0, -14.0, 1.0), (-4.0, -11.0, 1.0), (-4.0, -10.0, 1.0), (-4.0, -7.0, 1.0), (-4.0, -6.0, 1.0), (-4.0, -3.0, 1.0), (-4.0, 1.0, 1.0), (-4.0, 2.0, 1.0), (-4.0, 5.0, 1.0), (-4.0, 6.0, 1.0), (-4.0, 9.0, 1.0), (-4.0, 10.0, 1.0), (0.0, 13.0, 1.0), (0.0, -15.0, 1.0), (0.0, -14.0, 1.0), (0.0, -11.0, 1.0), (0.0, -3.0, 1.0), (0.0, 5.0, 1.0), (4.0, 13.0, 1.0), (4.0, -15.0, 1.0), (4.0, -14.0, 1.0), (4.0, -11.0, 1.0), (4.0, -10.0, 1.0), (4.0, -7.0, 1.0), (4.0, -6.0, 1.0), (4.0, -3.0, 1.0), (4.0, 1.0, 1.0), (4.0, 2.0, 1.0), (4.0, 5.0, 1.0), (4.0, 9.0, 1.0), (4.0, 10.0, 1.0), (8.0, 13.0, 1.0), (8.0, -15.0, 1.0), (8.0, -14.0, 1.0), (8.0, -11.0, 1.0), (8.0, -3.0, 1.0), (8.0, 5.0, 1.0), (12.0, 13.0, 1.0), (12.0, -15.0, 1.0), (12.0, -14.0, 1.0), (12.0, -12.0, 1.0), (12.0, -11.0, 1.0), (12.0, -10.0, 1.0), (12.0, -7.0, 1.0), (12.0, -6.0, 1.0), (12.0, -3.0, 1.0), (12.0, -2.0, 1.0), (12.0, 1.0, 1.0), (12.0, 2.0, 1.0), (12.0, 5.0, 1.0), (12.0, 6.0, 1.0), (12.0, 9.0, 1.0), (12.0, 10.0, 1.0), (-13.0, -12.0, 1.0), (-13.0, -8.0, 1.0), (-13.0, -4.0, 1.0), (-13.0, 0.0, 1.0), (-13.0, 4.0, 1.0), (-13.0, 8.0, 1.0), (-13.0, 12.0, 1.0), (-9.0, -12.0, 1.0), (-10.0, -12.0, 1.0), (-9.0, -4.0, 1.0), (-10.0, -4.0, 1.0), (-9.0, 4.0, 1.0), (-10.0, 4.0, 1.0), (-9.0, 12.0, 1.0), (-10.0, 12.0, 1.0), (-5.0, -12.0, 1.0), (-6.0, -12.0, 1.0), (-5.0, -8.0, 1.0), (-5.0, -4.0, 1.0), (-6.0, -4.0, 1.0), (-5.0, 0.0, 1.0), (-5.0, 4.0, 1.0), (-6.0, 4.0, 1.0), (-5.0, 8.0, 1.0), (-5.0, 12.0, 1.0), (-1.0, -12.0, 1.0), (-2.0, -12.0, 1.0), (-1.0, -4.0, 1.0), (-2.0, -4.0, 1.0), (-1.0, 4.0, 1.0), (-2.0, 4.0, 1.0), (-1.0, 12.0, 1.0), (-2.0, 12.0, 1.0), (3.0, -12.0, 1.0), (3.0, -8.0, 1.0), (3.0, -4.0, 1.0), (2.0, -4.0, 1.0), (3.0, 0.0, 1.0), (3.0, 4.0, 1.0), (2.0, 4.0, 1.0), (3.0, 8.0, 1.0), (3.0, 12.0, 1.0), (7.0, -12.0, 1.0), (6.0, -12.0, 1.0), (7.0, -4.0, 1.0), (6.0, -4.0, 1.0), (7.0, 4.0, 1.0), (6.0, 4.0, 1.0), (7.0, 12.0, 1.0), (6.0, 12.0, 1.0), (11.0, -12.0, 1.0), (11.0, -8.0, 1.0), (11.0, -4.0, 1.0), (11.0, 0.0, 1.0), (11.0, 4.0, 1.0), (10.0, 4.0, 1.0), (11.0, 8.0, 1.0), (11.0, 12.0, 1.0), (15.0, -12.0, 1.0), (14.0, -12.0, 1.0), (15.0, -8.0, 1.0), (14.0, -8.0, 1.0), (15.0, -4.0, 1.0), (14.0, -4.0, 1.0), (15.0, 0.0, 1.0), (14.0, 0.0, 1.0), (15.0, 4.0, 1.0), (14.0, 4.0, 1.0), (15.0, 8.0, 1.0), (14.0, 8.0, 1.0), (15.0, 12.0, 1.0), (14.0, 12.0, 1.0), (14.0, 11.0, 1.0), (14.0, 9.0, 1.0), (14.0, 10.0, 1.0), (15.0, 11.0, 1.0), (15.0, 9.0, 1.0), (15.0, 10.0, 1.0), (14.0, 7.0, 1.0), (14.0, 5.0, 1.0), (14.0, 6.0, 1.0), (15.0, 7.0, 1.0), (15.0, 5.0, 1.0), (15.0, 6.0, 1.0), (14.0, 3.0, 1.0), (14.0, 1.0, 1.0), (14.0, 2.0, 1.0), (15.0, 3.0, 1.0), (15.0, 1.0, 1.0), (15.0, 2.0, 1.0), (14.0, -1.0, 1.0), (14.0, -3.0, 1.0), (14.0, -2.0, 1.0), (15.0, -1.0, 1.0), (15.0, -3.0, 1.0), (15.0, -2.0, 1.0), (14.0, -5.0, 1.0), (14.0, -7.0, 1.0), (14.0, -6.0, 1.0), (15.0, -5.0, 1.0), (15.0, -7.0, 1.0), (15.0, -6.0, 1.0), (14.0, -9.0, 1.0), (14.0, -11.0, 1.0), (14.0, -10.0, 1.0), (15.0, -9.0, 1.0), (15.0, -11.0, 1.0), (15.0, -10.0, 1.0), (13.0, -15.0, 1.0), (13.0, -14.0, 1.0), (14.0, -13.0, 1.0), (14.0, -15.0, 1.0), (14.0, -14.0, 1.0), (15.0, -13.0, 1.0), (15.0, -15.0, 1.0), (15.0, -14.0, 1.0), (11.0, 11.0, 1.0), (11.0, 9.0, 1.0), (11.0, 10.0, 1.0), (9.0, 5.0, 1.0), (10.0, 5.0, 1.0), (11.0, 7.0, 1.0), (11.0, 5.0, 1.0), (11.0, 6.0, 1.0), (11.0, 3.0, 1.0), (11.0, 1.0, 1.0), (11.0, 2.0, 1.0), (9.0, -3.0, 1.0), (11.0, -1.0, 1.0), (11.0, -3.0, 1.0), (11.0, -2.0, 1.0), (11.0, -5.0, 1.0), (11.0, -7.0, 1.0), (11.0, -6.0, 1.0), (9.0, -11.0, 1.0), (11.0, -9.0, 1.0), (11.0, -11.0, 1.0), (11.0, -10.0, 1.0), (9.0, -15.0, 1.0), (9.0, -14.0, 1.0), (10.0, -15.0, 1.0), (10.0, -14.0, 1.0), (11.0, -15.0, 1.0), (11.0, -14.0, 1.0), (5.0, 5.0, 1.0), (6.0, 5.0, 1.0), (7.0, 5.0, 1.0), (5.0, -3.0, 1.0), (6.0, -3.0, 1.0), (7.0, -3.0, 1.0), (5.0, -11.0, 1.0), (6.0, -11.0, 1.0), (7.0, -11.0, 1.0), (5.0, -15.0, 1.0), (5.0, -14.0, 1.0), (6.0, -15.0, 1.0), (6.0, -14.0, 1.0), (7.0, -15.0, 1.0), (7.0, -14.0, 1.0), (3.0, 11.0, 1.0), (3.0, 9.0, 1.0), (3.0, 10.0, 1.0), (1.0, 5.0, 1.0), (2.0, 5.0, 1.0), (3.0, 7.0, 1.0), (3.0, 5.0, 1.0), (3.0, 3.0, 1.0), (3.0, 1.0, 1.0), (3.0, 2.0, 1.0), (1.0, -3.0, 1.0), (2.0, -3.0, 1.0), (3.0, -1.0, 1.0), (3.0, -3.0, 1.0), (3.0, -5.0, 1.0), (3.0, -7.0, 1.0), (3.0, -6.0, 1.0), (1.0, -11.0, 1.0), (3.0, -9.0, 1.0), (3.0, -11.0, 1.0), (3.0, -10.0, 1.0), (1.0, -15.0, 1.0), (1.0, -14.0, 1.0), (2.0, -15.0, 1.0), (2.0, -14.0, 1.0), (3.0, -15.0, 1.0), (3.0, -14.0, 1.0), (-3.0, 5.0, 1.0), (-2.0, 5.0, 1.0), (-1.0, 5.0, 1.0), (-3.0, -3.0, 1.0), (-2.0, -3.0, 1.0), (-1.0, -3.0, 1.0), (-3.0, -11.0, 1.0), (-2.0, -11.0, 1.0), (-1.0, -11.0, 1.0), (-3.0, -15.0, 1.0), (-3.0, -14.0, 1.0), (-2.0, -15.0, 1.0), (-2.0, -14.0, 1.0), (-1.0, -15.0, 1.0), (-1.0, -14.0, 1.0), (-5.0, 11.0, 1.0), (-5.0, 9.0, 1.0), (-5.0, 10.0, 1.0), (-7.0, 5.0, 1.0), (-6.0, 5.0, 1.0), (-5.0, 7.0, 1.0), (-5.0, 5.0, 1.0), (-5.0, 6.0, 1.0), (-5.0, 3.0, 1.0), (-5.0, 1.0, 1.0), (-5.0, 2.0, 1.0), (-7.0, -3.0, 1.0), (-6.0, -3.0, 1.0), (-5.0, -1.0, 1.0), (-5.0, -3.0, 1.0), (-5.0, -5.0, 1.0), (-5.0, -7.0, 1.0), (-5.0, -6.0, 1.0), (-7.0, -11.0, 1.0), (-6.0, -11.0, 1.0), (-5.0, -9.0, 1.0), (-5.0, -11.0, 1.0), (-5.0, -10.0, 1.0), (-7.0, -15.0, 1.0), (-7.0, -14.0, 1.0), (-6.0, -15.0, 1.0), (-6.0, -14.0, 1.0), (-5.0, -15.0, 1.0), (-5.0, -14.0, 1.0), (-11.0, 5.0, 1.0), (-10.0, 5.0, 1.0), (-9.0, 5.0, 1.0), (-11.0, -3.0, 1.0), (-10.0, -3.0, 1.0), (-9.0, -3.0, 1.0), (-11.0, -11.0, 1.0), (-10.0, -11.0, 1.0), (-9.0, -11.0, 1.0), (-11.0, -15.0, 1.0), (-11.0, -14.0, 1.0), (-10.0, -15.0, 1.0), (-10.0, -14.0, 1.0), (-9.0, -15.0, 1.0), (-9.0, -14.0, 1.0), (-15.0, 11.0, 1.0), (-15.0, 9.0, 1.0), (-15.0, 10.0, 1.0), (-13.0, 11.0, 1.0), (-13.0, 9.0, 1.0), (-13.0, 10.0, 1.0), (-15.0, 7.0, 1.0), (-15.0, 5.0, 1.0), (-15.0, 6.0, 1.0), (-13.0, 7.0, 1.0), (-13.0, 5.0, 1.0), (-15.0, 3.0, 1.0), (-15.0, 1.0, 1.0), (-15.0, 2.0, 1.0), (-13.0, 3.0, 1.0), (-13.0, 1.0, 1.0), (-13.0, 2.0, 1.0), (-15.0, -1.0, 1.0), (-15.0, -3.0, 1.0), (-15.0, -2.0, 1.0), (-13.0, -1.0, 1.0), (-13.0, -3.0, 1.0), (-15.0, -5.0, 1.0), (-15.0, -7.0, 1.0), (-15.0, -6.0, 1.0), (-13.0, -5.0, 1.0), (-13.0, -7.0, 1.0), (-13.0, -6.0, 1.0), (-15.0, -9.0, 1.0), (-15.0, -11.0, 1.0), (-15.0, -10.0, 1.0), (-13.0, -9.0, 1.0), (-13.0, -11.0, 1.0), (-15.0, -13.0, 1.0), (-15.0, -15.0, 1.0), (-15.0, -14.0, 1.0), (-14.0, -15.0, 1.0), (-14.0, -14.0, 1.0), (-13.0, -15.0, 1.0), (-13.0, -14.0, 1.0), (9.0, 15.0, 1.0), (9.0, 13.0, 1.0), (10.0, 15.0, 1.0), (11.0, 15.0, 1.0), (11.0, 13.0, 1.0), (5.0, 15.0, 1.0), (5.0, 13.0, 1.0), (6.0, 15.0, 1.0), (6.0, 13.0, 1.0), (7.0, 15.0, 1.0), (7.0, 13.0, 1.0), (1.0, 15.0, 1.0), (1.0, 13.0, 1.0), (2.0, 15.0, 1.0), (3.0, 15.0, 1.0), (3.0, 13.0, 1.0), (-3.0, 15.0, 1.0), (-3.0, 13.0, 1.0), (-2.0, 15.0, 1.0), (-2.0, 13.0, 1.0), (-1.0, 15.0, 1.0), (-1.0, 13.0, 1.0), (-7.0, 15.0, 1.0), (-7.0, 13.0, 1.0), (-6.0, 15.0, 1.0), (-5.0, 15.0, 1.0), (-5.0, 13.0, 1.0), (-11.0, 15.0, 1.0), (-11.0, 13.0, 1.0), (-10.0, 15.0, 1.0), (-10.0, 13.0, 1.0), (-9.0, 15.0, 1.0), (-9.0, 13.0, 1.0), (-15.0, 15.0, 1.0), (-15.0, 13.0, 1.0), (-15.0, 14.0, 1.0), (-14.0, 15.0, 1.0), (-13.0, 15.0, 1.0), (-13.0, 13.0, 1.0), (13.0, 15.0, 1.0), (14.0, 15.0, 1.0), (14.0, 13.0, 1.0), (14.0, 14.0, 1.0), (15.0, 15.0, 1.0), (15.0, 13.0, 1.0), (15.0, 14.0, 1.0), (-16.0, 17.0, 0.0), (16.0, 17.0, 0.0), (12.0, 17.0, 0.0), (8.0, 17.0, 0.0), (4.0, 17.0, 0.0), (0.0, 17.0, 0.0), (-4.0, 17.0, 0.0), (-8.0, 17.0, 0.0), (-12.0, 17.0, 0.0), (-13.0, 17.0, 0.0), (-14.0, 17.0, 0.0), (-15.0, 17.0, 0.0), (15.0, 17.0, 0.0), (14.0, 17.0, 0.0), (13.0, 17.0, 0.0), (11.0, 17.0, 0.0), (10.0, 17.0, 0.0), (9.0, 17.0, 0.0), (7.0, 17.0, 0.0), (6.0, 17.0, 0.0), (5.0, 17.0, 0.0), (3.0, 17.0, 0.0), (2.0, 17.0, 0.0), (1.0, 17.0, 0.0), (-1.0, 17.0, 0.0), (-2.0, 17.0, 0.0), (-3.0, 17.0, 0.0), (-5.0, 17.0, 0.0), (-6.0, 17.0, 0.0), (-7.0, 17.0, 0.0), (-9.0, 17.0, 0.0), (-10.0, 17.0, 0.0), (-11.0, 17.0, 0.0), (-17.0, -16.0, 0.0), (-17.0, 16.0, 0.0), (-17.0, 12.0, 0.0), (-17.0, 8.0, 0.0), (-17.0, 4.0, 0.0), (-17.0, 0.0, 0.0), (-17.0, -4.0, 0.0), (-17.0, -8.0, 0.0), (-17.0, -12.0, 0.0), (-17.0, -13.0, 0.0), (-17.0, -14.0, 0.0), (-17.0, -15.0, 0.0), (-17.0, 15.0, 0.0), (-17.0, 14.0, 0.0), (-17.0, 13.0, 0.0), (-17.0, 11.0, 0.0), (-17.0, 10.0, 0.0), (-17.0, 9.0, 0.0), (-17.0, 7.0, 0.0), (-17.0, 6.0, 0.0), (-17.0, 5.0, 0.0), (-17.0, 3.0, 0.0), (-17.0, 2.0, 0.0), (-17.0, 1.0, 0.0), (-17.0, -1.0, 0.0), (-17.0, -2.0, 0.0), (-17.0, -3.0, 0.0), (-17.0, -5.0, 0.0), (-17.0, -6.0, 0.0), (-17.0, -7.0, 0.0), (-17.0, -9.0, 0.0), (-17.0, -10.0, 0.0), (-17.0, -11.0, 0.0), (-17.0, 17.0, 0.0)], [], [(1088, 89, 3, 156), (176, 31, 1118, 1117), (30, 174, 1251, 1116), (380, 379, 1338, 1184), (853, 852, 1536, 1537), (173, 30, 1116, 1115), (172, 173, 1115, 1250), (379, 378, 1337, 1338), (1016, 182, 32, 345), (852, 396, 1346, 1536), (170, 29, 1114, 1113), (1023, 489, 1383, 1615), (171, 172, 1250, 1249), (378, 43, 1191, 1337), (399, 854, 1535, 1347), (953, 206, 39, 366), (944, 209, 40, 369), (935, 212, 41, 372), (926, 215, 42, 375), (917, 218, 43, 378), (908, 221, 44, 381), (899, 224, 45, 384), (890, 230, 46, 387), (942, 939, 1563, 1564), (167, 28, 1112, 1111), (29, 171, 1249, 1114), (164, 27, 1110, 1109), (169, 170, 1113, 1248), (620, 619, 1459, 1457), (827, 254, 53, 408), (818, 257, 54, 411), (809, 260, 55, 414), (800, 263, 56, 417), (791, 266, 57, 420), (782, 269, 58, 423), (773, 272, 59, 426), (764, 278, 60, 429), (161, 26, 1108, 1107), (168, 169, 1248, 1247), (619, 618, 1458, 1459), (939, 936, 1562, 1563), (158, 25, 1106, 1105), (28, 168, 1247, 1112), (701, 302, 67, 450), (692, 305, 68, 453), (683, 308, 69, 456), (674, 311, 70, 459), (665, 314, 71, 462), (656, 317, 72, 465), (647, 320, 73, 468), (638, 326, 74, 471), (374, 373, 1336, 1183), (618, 474, 1377, 1458), (166, 167, 1111, 1246), (373, 372, 1335, 1336), (477, 620, 1457, 1378), (165, 166, 1246, 1245), (575, 137, 18, 492), (566, 140, 19, 495), (557, 143, 20, 498), (548, 146, 21, 501), (539, 149, 22, 504), (530, 152, 23, 507), (521, 155, 24, 510), (344, 515, 512, 80), (515, 518, 511, 512), (372, 41, 1189, 1335), (79, 509, 513, 342), (342, 513, 514, 343), (343, 514, 515, 344), (509, 508, 516, 513), (513, 516, 517, 514), (514, 517, 518, 515), (936, 183, 1256, 1562), (303, 690, 1478, 1307), (27, 165, 1245, 1110), (507, 23, 153, 519), (519, 153, 154, 520), (520, 154, 155, 521), (341, 524, 509, 79), (524, 527, 508, 509), (491, 1017, 1612, 1218), (78, 506, 522, 339), (339, 522, 523, 340), (340, 523, 524, 341), (506, 505, 525, 522), (522, 525, 526, 523), (523, 526, 527, 524), (163, 164, 1109, 1244), (162, 163, 1244, 1243), (690, 687, 1477, 1478), (504, 22, 150, 528), (528, 150, 151, 529), (529, 151, 152, 530), (338, 533, 506, 78), (533, 536, 505, 506), (26, 162, 1243, 1108), (77, 503, 531, 336), (336, 531, 532, 337), (337, 532, 533, 338), (503, 502, 534, 531), (531, 534, 535, 532), (532, 535, 536, 533), (368, 367, 1334, 1181), (181, 1015, 1610, 1255), (160, 161, 1107, 1242), (501, 21, 147, 537), (537, 147, 148, 538), (538, 148, 149, 539), (335, 542, 503, 77), (542, 545, 502, 503), (367, 366, 1333, 1334), (76, 500, 540, 333), (333, 540, 541, 334), (334, 541, 542, 335), (500, 499, 543, 540), (540, 543, 544, 541), (541, 544, 545, 542), (1014, 180, 1254, 1609), (159, 160, 1242, 1241), (366, 39, 1187, 1333), (498, 20, 144, 546), (546, 144, 145, 547), (547, 145, 146, 548), (332, 551, 500, 76), (551, 554, 499, 500), (538, 539, 1413, 1415), (75, 497, 549, 330), (330, 549, 550, 331), (331, 550, 551, 332), (497, 496, 552, 549), (549, 552, 553, 550), (550, 553, 554, 551), (687, 684, 1476, 1477), (25, 159, 1241, 1106), (537, 538, 1415, 1414), (495, 19, 141, 555), (555, 141, 142, 556), (556, 142, 143, 557), (329, 560, 497, 75), (560, 563, 496, 497), (1015, 1012, 1608, 1610), (74, 494, 558, 327), (327, 558, 559, 328), (328, 559, 560, 329), (494, 493, 561, 558), (558, 561, 562, 559), (559, 562, 563, 560), (157, 158, 1105, 1240), (843, 840, 1531, 1533), (501, 537, 1414, 1390), (492, 18, 138, 564), (564, 138, 139, 565), (565, 139, 140, 566), (326, 569, 494, 74), (569, 572, 493, 494), (1011, 1014, 1609, 1607), (17, 84, 567, 324), (156, 157, 1240, 1239), (325, 568, 569, 326), (84, 85, 570, 567), (539, 504, 1392, 1413), (568, 571, 572, 569), (85, 86, 573, 570), (684, 279, 1294, 1476), (536, 535, 1412, 1410), (86, 1, 135, 573), (573, 135, 136, 574), (574, 136, 137, 575), (320, 578, 491, 73), (578, 581, 490, 491), (581, 584, 489, 490), (72, 488, 576, 318), (318, 576, 577, 319), (319, 577, 578, 320), (488, 487, 579, 576), (576, 579, 580, 577), (577, 580, 581, 578), (487, 486, 582, 579), (579, 582, 583, 580), (580, 583, 584, 581), (1012, 1009, 1606, 1608), (840, 837, 1530, 1531), (535, 534, 1411, 1412), (317, 587, 488, 72), (587, 590, 487, 488), (590, 593, 486, 487), (1008, 1011, 1607, 1605), (315, 585, 586, 316), (316, 586, 587, 317), (534, 502, 1391, 1411), (585, 588, 589, 586), (586, 589, 590, 587), (113, 10, 1104, 1103), (588, 591, 592, 589), (589, 592, 593, 590), (505, 536, 1410, 1393), (110, 9, 1102, 1101), (277, 763, 1511, 1293), (314, 596, 485, 71), (596, 599, 484, 485), (599, 602, 483, 484), (70, 482, 594, 312), (312, 594, 595, 313), (313, 595, 596, 314), (482, 481, 597, 594), (594, 597, 598, 595), (595, 598, 599, 596), (481, 480, 600, 597), (597, 600, 601, 598), (598, 601, 602, 599), (837, 219, 1270, 1530), (107, 8, 1100, 1099), (83, 1008, 1605, 1222), (311, 605, 482, 70), (605, 608, 481, 482), (608, 611, 480, 481), (762, 276, 1292, 1510), (309, 603, 604, 310), (310, 604, 605, 311), (479, 478, 606, 603), (603, 606, 607, 604), (604, 607, 608, 605), (478, 477, 609, 606), (606, 609, 610, 607), (607, 610, 611, 608), (845, 844, 1534, 1532), (104, 7, 1098, 1097), (844, 843, 1533, 1534), (308, 614, 479, 69), (614, 617, 478, 479), (617, 620, 477, 478), (68, 476, 612, 306), (306, 612, 613, 307), (307, 613, 614, 308), (476, 475, 615, 612), (612, 615, 616, 613), (613, 616, 617, 614), (475, 474, 618, 615), (615, 618, 619, 616), (616, 619, 620, 617), (101, 6, 1096, 1095), (763, 760, 1509, 1511), (98, 5, 1094, 1093), (305, 623, 476, 68), (623, 626, 475, 476), (626, 629, 474, 475), (759, 762, 1510, 1508), (303, 621, 622, 304), (304, 622, 623, 305), (473, 472, 624, 621), (621, 624, 625, 622), (622, 625, 626, 623), (472, 471, 627, 624), (624, 627, 628, 625), (625, 628, 629, 626), (402, 845, 1532, 1349), (95, 4, 1092, 1091), (603, 309, 1308, 1453), (302, 632, 473, 67), (632, 635, 472, 473), (635, 638, 471, 472), (16, 132, 630, 300), (92, 2, 1090, 1089), (301, 631, 632, 302), (132, 133, 633, 630), (760, 757, 1507, 1509), (631, 634, 635, 632), (133, 134, 636, 633), (611, 610, 1456, 1454), (634, 637, 638, 635), (134, 17, 324, 636), (756, 759, 1508, 1506), (637, 325, 326, 638), (296, 641, 470, 66), (641, 644, 469, 470), (644, 647, 468, 469), (65, 467, 639, 294), (294, 639, 640, 295), (295, 640, 641, 296), (467, 466, 642, 639), (639, 642, 643, 640), (640, 643, 644, 641), (466, 465, 645, 642), (642, 645, 646, 643), (643, 646, 647, 644), (465, 72, 318, 645), (645, 318, 319, 646), (646, 319, 320, 647), (293, 650, 467, 65), (650, 653, 466, 467), (653, 656, 465, 466), (610, 609, 1455, 1456), (291, 648, 649, 292), (292, 649, 650, 293), (609, 477, 1378, 1455), (648, 651, 652, 649), (649, 652, 653, 650), (757, 253, 1287, 1507), (651, 654, 655, 652), (652, 655, 656, 653), (480, 611, 1454, 1379), (654, 315, 316, 655), (655, 316, 317, 656), (290, 659, 464, 64), (659, 662, 463, 464), (662, 665, 462, 463), (63, 461, 657, 288), (288, 657, 658, 289), (289, 658, 659, 290), (461, 460, 660, 657), (657, 660, 661, 658), (658, 661, 662, 659), (460, 459, 663, 660), (660, 663, 664, 661), (661, 664, 665, 662), (459, 70, 312, 663), (663, 312, 313, 664), (664, 313, 314, 665), (287, 668, 461, 63), (668, 671, 460, 461), (671, 674, 459, 460), (1009, 1010, 1604, 1606), (285, 666, 667, 286), (286, 667, 668, 287), (252, 756, 1506, 1286), (666, 669, 670, 667), (667, 670, 671, 668), (1082, 1085, 1651, 1650), (669, 672, 673, 670), (670, 673, 674, 671), (1010, 347, 1174, 1604), (672, 309, 310, 673), (673, 310, 311, 674), (284, 677, 458, 62), (677, 680, 457, 458), (680, 683, 456, 457), (61, 455, 675, 282), (282, 675, 676, 283), (283, 676, 677, 284), (455, 454, 678, 675), (675, 678, 679, 676), (676, 679, 680, 677), (454, 453, 681, 678), (678, 681, 682, 679), (679, 682, 683, 680), (453, 68, 306, 681), (681, 306, 307, 682), (682, 307, 308, 683), (281, 686, 455, 61), (686, 689, 454, 455), (689, 692, 453, 454), (323, 1082, 1650, 1161), (279, 684, 685, 280), (280, 685, 686, 281), (345, 32, 1182, 1326), (684, 687, 688, 685), (685, 688, 689, 686), (1007, 185, 1120, 1602), (687, 690, 691, 688), (688, 691, 692, 689), (343, 344, 1172, 1325), (690, 303, 304, 691), (691, 304, 305, 692), (278, 695, 452, 60), (695, 698, 451, 452), (698, 701, 450, 451), (15, 129, 693, 276), (342, 343, 1325, 1324), (277, 694, 695, 278), (129, 130, 696, 693), (183, 1005, 1603, 1256), (694, 697, 698, 695), (130, 131, 699, 696), (1087, 1088, 1654, 1656), (697, 700, 701, 698), (131, 16, 300, 699), (79, 342, 1324, 1171), (700, 301, 302, 701), (272, 704, 449, 59), (704, 707, 448, 449), (707, 710, 447, 448), (58, 446, 702, 270), (270, 702, 703, 271), (271, 703, 704, 272), (446, 445, 705, 702), (702, 705, 706, 703), (703, 706, 707, 704), (445, 444, 708, 705), (705, 708, 709, 706), (706, 709, 710, 707), (529, 530, 1407, 1409), (479, 603, 1453, 1214), (1086, 1087, 1656, 1655), (269, 713, 446, 58), (713, 716, 445, 446), (716, 719, 444, 445), (340, 341, 1170, 1323), (267, 711, 712, 268), (268, 712, 713, 269), (528, 529, 1409, 1408), (711, 714, 715, 712), (712, 715, 716, 713), (510, 1086, 1655, 1396), (714, 717, 718, 715), (715, 718, 719, 716), (339, 340, 1323, 1322), (717, 291, 292, 718), (718, 292, 293, 719), (266, 722, 443, 57), (722, 725, 442, 443), (725, 728, 441, 442), (56, 440, 720, 264), (264, 720, 721, 265), (265, 721, 722, 266), (440, 439, 723, 720), (720, 723, 724, 721), (721, 724, 725, 722), (439, 438, 726, 723), (723, 726, 727, 724), (724, 727, 728, 725), (504, 528, 1408, 1392), (1088, 156, 1239, 1654), (78, 339, 1322, 1169), (263, 731, 440, 56), (731, 734, 439, 440), (734, 737, 438, 439), (530, 507, 1394, 1407), (261, 729, 730, 262), (262, 730, 731, 263), (1085, 1084, 1653, 1651), (729, 732, 733, 730), (730, 733, 734, 731), (337, 338, 1168, 1321), (732, 735, 736, 733), (733, 736, 737, 734), (527, 526, 1406, 1404), (735, 285, 286, 736), (736, 286, 287, 737), (260, 740, 437, 55), (740, 743, 436, 437), (743, 746, 435, 436), (54, 434, 738, 258), (258, 738, 739, 259), (259, 739, 740, 260), (434, 433, 741, 738), (738, 741, 742, 739), (739, 742, 743, 740), (433, 432, 744, 741), (741, 744, 745, 742), (742, 745, 746, 743), (1084, 1083, 1652, 1653), (336, 337, 1321, 1320), (526, 525, 1405, 1406), (257, 749, 434, 54), (749, 752, 433, 434), (752, 755, 432, 433), (1083, 511, 1397, 1652), (255, 747, 748, 256), (256, 748, 749, 257), (431, 430, 750, 747), (747, 750, 751, 748), (748, 751, 752, 749), (430, 429, 753, 750), (750, 753, 754, 751), (751, 754, 755, 752), (77, 336, 1320, 1167), (525, 505, 1393, 1405), (334, 335, 1166, 1319), (254, 758, 431, 53), (758, 761, 430, 431), (761, 764, 429, 430), (14, 126, 756, 252), (508, 527, 1404, 1395), (253, 757, 758, 254), (126, 127, 759, 756), (333, 334, 1319, 1318), (757, 760, 761, 758), (127, 128, 762, 759), (76, 333, 1318, 1165), (760, 763, 764, 761), (128, 15, 276, 762), (836, 835, 1529, 1527), (763, 277, 278, 764), (248, 767, 428, 52), (767, 770, 427, 428), (770, 773, 426, 427), (51, 425, 765, 246), (246, 765, 766, 247), (247, 766, 767, 248), (425, 424, 768, 765), (765, 768, 769, 766), (766, 769, 770, 767), (424, 423, 771, 768), (768, 771, 772, 769), (769, 772, 773, 770), (423, 58, 270, 771), (771, 270, 271, 772), (772, 271, 272, 773), (245, 776, 425, 51), (776, 779, 424, 425), (779, 782, 423, 424), (213, 924, 1561, 1269), (243, 774, 775, 244), (244, 775, 776, 245), (331, 332, 1164, 1317), (774, 777, 778, 775), (775, 778, 779, 776), (835, 834, 1528, 1529), (777, 780, 781, 778), (778, 781, 782, 779), (330, 331, 1317, 1316), (780, 267, 268, 781), (781, 268, 269, 782), (242, 785, 422, 50), (785, 788, 421, 422), (788, 791, 420, 421), (49, 419, 783, 240), (240, 783, 784, 241), (241, 784, 785, 242), (419, 418, 786, 783), (783, 786, 787, 784), (784, 787, 788, 785), (418, 417, 789, 786), (786, 789, 790, 787), (787, 790, 791, 788), (417, 56, 264, 789), (789, 264, 265, 790), (790, 265, 266, 791), (239, 794, 419, 49), (794, 797, 418, 419), (797, 800, 417, 418), (834, 402, 1349, 1528), (237, 792, 793, 238), (238, 793, 794, 239), (1005, 345, 1326, 1603), (792, 795, 796, 793), (793, 796, 797, 794), (1079, 179, 1119, 1648), (795, 798, 799, 796), (796, 799, 800, 797), (75, 330, 1316, 1163), (798, 261, 262, 799), (799, 262, 263, 800), (236, 803, 416, 48), (803, 806, 415, 416), (806, 809, 414, 415), (47, 413, 801, 234), (234, 801, 802, 235), (235, 802, 803, 236), (413, 412, 804, 801), (801, 804, 805, 802), (802, 805, 806, 803), (412, 411, 807, 804), (804, 807, 808, 805), (805, 808, 809, 806), (411, 54, 258, 807), (807, 258, 259, 808), (808, 259, 260, 809), (233, 812, 413, 47), (812, 815, 412, 413), (815, 818, 411, 412), (405, 836, 1527, 1350), (231, 810, 811, 232), (232, 811, 812, 233), (924, 921, 1560, 1561), (810, 813, 814, 811), (811, 814, 815, 812), (348, 1007, 1602, 1327), (813, 816, 817, 814), (814, 817, 818, 815), (328, 329, 1162, 1315), (816, 255, 256, 817), (817, 256, 257, 818), (230, 821, 410, 46), (821, 824, 409, 410), (824, 827, 408, 409), (13, 123, 819, 228), (219, 906, 1558, 1270), (229, 820, 821, 230), (123, 124, 822, 819), (177, 1077, 1649, 1253), (820, 823, 824, 821), (124, 125, 825, 822), (327, 328, 1315, 1314), (823, 826, 827, 824), (125, 14, 252, 825), (602, 601, 1452, 1450), (826, 253, 254, 827), (224, 830, 407, 45), (830, 833, 406, 407), (833, 836, 405, 406), (44, 404, 828, 222), (222, 828, 829, 223), (223, 829, 830, 224), (404, 403, 831, 828), (828, 831, 832, 829), (829, 832, 833, 830), (403, 402, 834, 831), (831, 834, 835, 832), (832, 835, 836, 833), (1076, 1079, 1648, 1647), (74, 327, 1314, 1313), (601, 600, 1451, 1452), (221, 839, 404, 44), (839, 842, 403, 404), (842, 845, 402, 403), (921, 918, 1559, 1560), (219, 837, 838, 220), (220, 838, 839, 221), (906, 903, 1557, 1558), (837, 840, 841, 838), (838, 841, 842, 839), (600, 480, 1379, 1451), (840, 843, 844, 841), (841, 844, 845, 842), (483, 602, 1450, 1380), (1000, 1001, 1599, 1601), (747, 255, 1288, 1502), (218, 848, 401, 43), (848, 851, 400, 401), (851, 854, 399, 400), (42, 398, 846, 216), (216, 846, 847, 217), (217, 847, 848, 218), (398, 397, 849, 846), (846, 849, 850, 847), (847, 850, 851, 848), (397, 396, 852, 849), (849, 852, 853, 850), (850, 853, 854, 851), (1073, 1076, 1647, 1644), (918, 189, 1259, 1559), (309, 672, 1475, 1308), (215, 857, 398, 42), (857, 860, 397, 398), (860, 863, 396, 397), (999, 1000, 1601, 1600), (213, 855, 856, 214), (214, 856, 857, 215), (755, 754, 1505, 1503), (855, 858, 859, 856), (856, 859, 860, 857), (903, 900, 1556, 1557), (858, 861, 862, 859), (859, 862, 863, 860), (347, 999, 1600, 1174), (861, 237, 238, 862), (862, 238, 239, 863), (212, 866, 395, 41), (866, 869, 394, 395), (869, 872, 393, 394), (40, 392, 864, 210), (210, 864, 865, 211), (211, 865, 866, 212), (392, 391, 867, 864), (864, 867, 868, 865), (865, 868, 869, 866), (391, 390, 870, 867), (867, 870, 871, 868), (868, 871, 872, 869), (754, 753, 1504, 1505), (1001, 350, 1175, 1599), (753, 429, 1359, 1504), (209, 875, 392, 40), (875, 878, 391, 392), (878, 881, 390, 391), (80, 321, 1310, 1173), (207, 873, 874, 208), (208, 874, 875, 209), (672, 669, 1474, 1475), (873, 876, 877, 874), (874, 877, 878, 875), (432, 755, 1503, 1360), (876, 879, 880, 877), (877, 880, 881, 878), (253, 826, 1526, 1287), (900, 195, 1262, 1556), (112, 113, 1103, 1238), (206, 884, 389, 39), (884, 887, 388, 389), (887, 890, 387, 388), (12, 120, 882, 204), (825, 252, 1286, 1525), (205, 883, 884, 206), (120, 121, 885, 882), (111, 112, 1238, 1237), (883, 886, 887, 884), (121, 122, 888, 885), (520, 521, 1401, 1403), (886, 889, 890, 887), (122, 13, 228, 888), (669, 666, 1473, 1474), (889, 229, 230, 890), (200, 893, 386, 38), (893, 896, 385, 386), (896, 899, 384, 385), (37, 383, 891, 198), (198, 891, 892, 199), (199, 892, 893, 200), (383, 382, 894, 891), (891, 894, 895, 892), (892, 895, 896, 893), (382, 381, 897, 894), (894, 897, 898, 895), (895, 898, 899, 896), (381, 44, 222, 897), (897, 222, 223, 898), (898, 223, 224, 899), (197, 902, 383, 37), (902, 905, 382, 383), (905, 908, 381, 382), (9, 111, 1237, 1102), (195, 900, 901, 196), (196, 901, 902, 197), (826, 823, 1524, 1526), (900, 903, 904, 901), (901, 904, 905, 902), (519, 520, 1403, 1402), (903, 906, 907, 904), (904, 907, 908, 905), (109, 110, 1101, 1236), (906, 219, 220, 907), (907, 220, 221, 908), (194, 911, 380, 36), (911, 914, 379, 380), (914, 917, 378, 379), (35, 377, 909, 192), (192, 909, 910, 193), (193, 910, 911, 194), (377, 376, 912, 909), (909, 912, 913, 910), (910, 913, 914, 911), (376, 375, 915, 912), (912, 915, 916, 913), (913, 916, 917, 914), (375, 42, 216, 915), (915, 216, 217, 916), (916, 217, 218, 917), (191, 920, 377, 35), (920, 923, 376, 377), (923, 926, 375, 376), (1077, 363, 1332, 1649), (189, 918, 919, 190), (190, 919, 920, 191), (822, 825, 1525, 1523), (918, 921, 922, 919), (919, 922, 923, 920), (507, 519, 1402, 1394), (921, 924, 925, 922), (922, 925, 926, 923), (108, 109, 1236, 1235), (924, 213, 214, 925), (925, 214, 215, 926), (188, 929, 374, 34), (929, 932, 373, 374), (932, 935, 372, 373), (33, 371, 927, 186), (186, 927, 928, 187), (187, 928, 929, 188), (371, 370, 930, 927), (927, 930, 931, 928), (928, 931, 932, 929), (370, 369, 933, 930), (930, 933, 934, 931), (931, 934, 935, 932), (369, 40, 210, 933), (933, 210, 211, 934), (934, 211, 212, 935), (185, 938, 371, 33), (938, 941, 370, 371), (941, 944, 369, 370), (521, 510, 1396, 1401), (183, 936, 937, 184), (184, 937, 938, 185), (666, 285, 1298, 1473), (936, 939, 940, 937), (937, 940, 941, 938), (8, 108, 1235, 1100), (939, 942, 943, 940), (940, 943, 944, 941), (823, 820, 1522, 1524), (942, 207, 208, 943), (943, 208, 209, 944), (182, 947, 368, 32), (947, 950, 367, 368), (950, 953, 366, 367), (11, 117, 945, 180), (518, 517, 1400, 1398), (181, 946, 947, 182), (117, 118, 948, 945), (431, 747, 1502, 1199), (946, 949, 950, 947), (118, 119, 951, 948), (106, 107, 1099, 1234), (949, 952, 953, 950), (119, 12, 204, 951), (819, 822, 1523, 1521), (952, 205, 206, 953), (517, 516, 1399, 1400), (956, 959, 364, 365), (959, 962, 363, 364), (105, 106, 1234, 1233), (516, 508, 1395, 1399), (7, 105, 1233, 1098), (362, 361, 957, 954), (954, 957, 958, 955), (955, 958, 959, 956), (361, 360, 960, 957), (957, 960, 961, 958), (958, 961, 962, 959), (820, 229, 1273, 1522), (511, 518, 1398, 1397), (591, 588, 1446, 1448), (103, 104, 1097, 1232), (965, 968, 361, 362), (968, 971, 360, 361), (1072, 1073, 1644, 1646), (228, 819, 1521, 1272), (102, 103, 1232, 1231), (359, 358, 966, 963), (963, 966, 967, 964), (964, 967, 968, 965), (358, 357, 969, 966), (966, 969, 970, 967), (967, 970, 971, 968), (1071, 1072, 1646, 1645), (969, 195, 196, 970), (970, 196, 197, 971), (998, 997, 1598, 1596), (974, 977, 358, 359), (977, 980, 357, 358), (6, 102, 1231, 1096), (365, 1071, 1645, 1180), (588, 585, 1445, 1446), (356, 355, 975, 972), (972, 975, 976, 973), (973, 976, 977, 974), (355, 354, 978, 975), (975, 978, 979, 976), (976, 979, 980, 977), (997, 996, 1597, 1598), (100, 101, 1095, 1230), (996, 348, 1327, 1597), (99, 100, 1230, 1229), (983, 986, 355, 356), (986, 989, 354, 355), (1070, 203, 1132, 1642), (351, 998, 1596, 1328), (5, 99, 1229, 1094), (353, 352, 984, 981), (981, 984, 985, 982), (982, 985, 986, 983), (352, 351, 987, 984), (984, 987, 988, 985), (985, 988, 989, 986), (585, 315, 1309, 1445), (987, 189, 190, 988), (988, 190, 191, 989), (97, 98, 1093, 1228), (992, 995, 352, 353), (995, 998, 351, 352), (201, 1068, 1643, 1265), (593, 592, 1449, 1447), (96, 97, 1228, 1227), (350, 349, 993, 990), (990, 993, 994, 991), (991, 994, 995, 992), (349, 348, 996, 993), (993, 996, 997, 994), (994, 997, 998, 995), (1067, 1070, 1642, 1640), (592, 591, 1448, 1449), (4, 96, 1227, 1092), (94, 95, 1091, 1226), (1001, 1004, 349, 350), (1004, 1007, 348, 349), (1068, 1065, 1641, 1643), (486, 593, 1447, 1382), (991, 992, 1593, 1595), (347, 346, 1002, 999), (999, 1002, 1003, 1000), (1000, 1003, 1004, 1001), (346, 345, 1005, 1002), (1002, 1005, 1006, 1003), (1003, 1006, 1007, 1004), (93, 94, 1226, 1225), (1005, 183, 184, 1006), (1006, 184, 185, 1007), (1064, 1067, 1640, 1638), (1010, 1013, 346, 347), (1013, 1016, 345, 346), (0, 114, 1008, 83), (990, 991, 1595, 1594), (746, 745, 1501, 1499), (114, 115, 1011, 1008), (2, 93, 1225, 1090), (1009, 1012, 1013, 1010), (115, 116, 1014, 1011), (350, 990, 1594, 1175), (1012, 1015, 1016, 1013), (116, 11, 180, 1014), (745, 744, 1500, 1501), (1015, 181, 182, 1016), (91, 92, 1089, 1224), (1065, 1062, 1639, 1641), (992, 353, 1176, 1593), (744, 432, 1360, 1500), (297, 1017, 1018, 298), (298, 1018, 1019, 299), (491, 490, 1020, 1017), (1017, 1020, 1021, 1018), (1018, 1021, 1022, 1019), (490, 489, 1023, 1020), (1020, 1023, 1024, 1021), (1021, 1024, 1025, 1022), (90, 91, 1224, 1223), (1023, 321, 322, 1024), (1024, 322, 323, 1025), (179, 1064, 1638, 1119), (989, 191, 1124, 1591), (435, 746, 1499, 1361), (31, 90, 1223, 1118), (273, 1026, 1027, 274), (274, 1027, 1028, 275), (295, 296, 1158, 1303), (1026, 1029, 1030, 1027), (1027, 1030, 1031, 1028), (1062, 177, 1253, 1639), (1029, 1032, 1033, 1030), (1030, 1033, 1034, 1031), (255, 816, 1520, 1288), (1032, 297, 298, 1033), (1033, 298, 299, 1034), (294, 295, 1303, 1302), (189, 987, 1592, 1259), (65, 294, 1302, 1157), (816, 813, 1519, 1520), (249, 1035, 1036, 250), (250, 1036, 1037, 251), (449, 448, 1038, 1035), (1035, 1038, 1039, 1036), (1036, 1039, 1040, 1037), (448, 447, 1041, 1038), (1038, 1041, 1042, 1039), (1039, 1042, 1043, 1040), (289, 290, 1154, 1300), (1041, 273, 274, 1042), (1042, 274, 275, 1043), (82, 83, 1222, 1221), (813, 810, 1518, 1519), (288, 289, 1300, 1299), (81, 82, 1221, 1220), (225, 1044, 1045, 226), (226, 1045, 1046, 227), (63, 288, 1299, 1153), (1044, 1047, 1048, 1045), (1045, 1048, 1049, 1046), (737, 287, 1152, 1497), (1047, 1050, 1051, 1048), (1048, 1051, 1052, 1049), (10, 81, 1220, 1104), (1050, 249, 250, 1051), (1051, 250, 251, 1052), (810, 231, 1274, 1518), (285, 735, 1498, 1298), (283, 284, 1150, 1297), (282, 283, 1297, 1296), (201, 1053, 1054, 202), (202, 1054, 1055, 203), (407, 406, 1056, 1053), (1053, 1056, 1057, 1054), (1054, 1057, 1058, 1055), (406, 405, 1059, 1056), (1056, 1059, 1060, 1057), (1057, 1060, 1061, 1058), (987, 351, 1328, 1592), (1059, 225, 226, 1060), (1060, 226, 227, 1061), (735, 732, 1496, 1498), (1061, 227, 1133, 1636), (61, 282, 1296, 1149), (229, 889, 1555, 1273), (177, 1062, 1063, 178), (178, 1063, 1064, 179), (354, 989, 1591, 1329), (1062, 1065, 1066, 1063), (1063, 1066, 1067, 1064), (280, 281, 1148, 1295), (1065, 1068, 1069, 1066), (1066, 1069, 1070, 1067), (888, 228, 1272, 1554), (1068, 201, 202, 1069), (1069, 202, 203, 1070), (225, 1059, 1637, 1271), (279, 280, 1295, 1294), (584, 583, 1444, 1442), (732, 729, 1495, 1496), (73, 491, 1218, 1219), (1058, 1061, 1636, 1635), (365, 364, 1074, 1071), (1071, 1074, 1075, 1072), (1072, 1075, 1076, 1073), (364, 363, 1077, 1074), (1074, 1077, 1078, 1075), (1075, 1078, 1079, 1076), (485, 484, 1381, 1216), (1077, 177, 178, 1078), (1078, 178, 179, 1079), (889, 886, 1553, 1555), (583, 582, 1443, 1444), (484, 483, 1380, 1381), (80, 512, 1080, 321), (321, 1080, 1081, 322), (322, 1081, 1082, 323), (512, 511, 1083, 1080), (1080, 1083, 1084, 1081), (1081, 1084, 1085, 1082), (885, 888, 1554, 1552), (582, 486, 1382, 1443), (71, 485, 1216, 1217), (510, 24, 87, 1086), (1086, 87, 88, 1087), (1087, 88, 89, 1088), (1648, 1119, 1118, 1223), (1642, 1132, 1116, 1251), (1636, 1133, 1114, 1249), (1631, 1146, 1112, 1247), (1625, 1147, 1110, 1245), (1620, 1160, 1108, 1243), (1614, 1161, 1106, 1241), (1602, 1120, 1121, 1327), (1596, 1122, 1123, 1328), (1591, 1124, 1125, 1329), (1585, 1126, 1127, 1330), (1580, 1128, 1129, 1331), (1574, 1130, 1131, 1332), (1547, 1134, 1135, 1343), (1542, 1136, 1137, 1344), (1540, 1138, 1139, 1346), (1535, 1140, 1141, 1347), (1532, 1142, 1143, 1349), (1527, 1144, 1145, 1350), (1503, 1148, 1149, 1360), (1499, 1150, 1151, 1361), (1497, 1152, 1153, 1363), (1492, 1154, 1155, 1364), (1490, 1156, 1157, 1366), (1485, 1158, 1159, 1367), (1461, 1162, 1163, 1377), (1457, 1164, 1165, 1378), (1454, 1166, 1167, 1379), (1450, 1168, 1169, 1380), (1447, 1170, 1171, 1382), (1442, 1172, 1173, 1383), (1398, 1401, 1396, 1397), (1395, 1394, 1402, 1399), (1399, 1402, 1403, 1400), (1400, 1403, 1401, 1398), (1404, 1407, 1394, 1395), (1393, 1392, 1408, 1405), (1405, 1408, 1409, 1406), (1406, 1409, 1407, 1404), (1410, 1413, 1392, 1393), (1391, 1390, 1414, 1411), (1411, 1414, 1415, 1412), (1412, 1415, 1413, 1410), (1416, 1419, 1390, 1391), (1389, 1388, 1420, 1417), (1417, 1420, 1421, 1418), (1418, 1421, 1419, 1416), (1422, 1425, 1388, 1389), (1387, 1386, 1426, 1423), (1423, 1426, 1427, 1424), (1424, 1427, 1425, 1422), (1428, 1431, 1386, 1387), (1385, 1384, 1432, 1429), (1429, 1432, 1433, 1430), (1430, 1433, 1431, 1428), (1436, 1439, 1384, 1385), (1311, 1434, 1435, 1312), (1434, 1437, 1438, 1435), (1437, 1440, 1441, 1438), (1438, 1441, 1439, 1436), (1382, 1171, 1324, 1443), (1443, 1324, 1325, 1444), (1444, 1325, 1172, 1442), (1217, 1216, 1445, 1309), (1216, 1381, 1446, 1445), (1381, 1380, 1448, 1446), (1380, 1169, 1322, 1448), (1448, 1322, 1323, 1449), (1449, 1323, 1170, 1447), (1379, 1167, 1320, 1451), (1451, 1320, 1321, 1452), (1452, 1321, 1168, 1450), (1215, 1214, 1453, 1308), (1378, 1165, 1318, 1455), (1455, 1318, 1319, 1456), (1456, 1319, 1166, 1454), (1377, 1163, 1316, 1458), (1458, 1316, 1317, 1459), (1459, 1317, 1164, 1457), (1213, 1212, 1460, 1307), (1376, 1313, 1314, 1462), (1462, 1314, 1315, 1463), (1463, 1315, 1162, 1461), (1305, 1464, 1465, 1306), (1464, 1466, 1467, 1465), (1466, 1468, 1469, 1467), (1468, 1311, 1312, 1469), (1155, 1210, 1470, 1301), (1210, 1373, 1471, 1470), (1373, 1372, 1472, 1471), (1372, 1217, 1309, 1472), (1151, 1209, 1473, 1298), (1209, 1371, 1474, 1473), (1371, 1370, 1475, 1474), (1370, 1215, 1308, 1475), (1208, 1207, 1476, 1294), (1207, 1369, 1477, 1476), (1369, 1368, 1478, 1477), (1368, 1213, 1307, 1478), (1292, 1479, 1480, 1293), (1479, 1481, 1482, 1480), (1481, 1483, 1484, 1482), (1483, 1305, 1306, 1484), (1366, 1157, 1302, 1486), (1486, 1302, 1303, 1487), (1487, 1303, 1158, 1485), (1204, 1203, 1488, 1290), (1203, 1365, 1489, 1488), (1365, 1364, 1491, 1489), (1364, 1155, 1301, 1491), (1363, 1153, 1299, 1493), (1493, 1299, 1300, 1494), (1494, 1300, 1154, 1492), (1202, 1201, 1495, 1289), (1201, 1362, 1496, 1495), (1362, 1361, 1498, 1496), (1361, 1151, 1298, 1498), (1360, 1149, 1296, 1500), (1500, 1296, 1297, 1501), (1501, 1297, 1150, 1499), (1200, 1199, 1502, 1288), (1359, 1208, 1294, 1504), (1504, 1294, 1295, 1505), (1505, 1295, 1148, 1503), (1286, 1506, 1507, 1287), (1506, 1508, 1509, 1507), (1508, 1510, 1511, 1509), (1510, 1292, 1293, 1511), (1141, 1197, 1512, 1281), (1197, 1356, 1513, 1512), (1356, 1355, 1514, 1513), (1355, 1204, 1290, 1514), (1137, 1196, 1515, 1278), (1196, 1354, 1516, 1515), (1354, 1353, 1517, 1516), (1353, 1202, 1289, 1517), (1195, 1194, 1518, 1274), (1194, 1352, 1519, 1518), (1352, 1351, 1520, 1519), (1351, 1200, 1288, 1520), (1272, 1521, 1522, 1273), (1521, 1523, 1524, 1522), (1523, 1525, 1526, 1524), (1525, 1286, 1287, 1526), (1349, 1143, 1283, 1528), (1528, 1283, 1284, 1529), (1529, 1284, 1144, 1527), (1191, 1190, 1530, 1270), (1190, 1348, 1531, 1530), (1348, 1347, 1533, 1531), (1347, 1141, 1281, 1533), (1533, 1281, 1282, 1534), (1534, 1282, 1142, 1532), (1346, 1139, 1279, 1536), (1536, 1279, 1280, 1537), (1537, 1280, 1140, 1535), (1189, 1188, 1538, 1269), (1188, 1345, 1539, 1538), (1345, 1344, 1541, 1539), (1344, 1137, 1278, 1541), (1343, 1135, 1276, 1543), (1543, 1276, 1277, 1544), (1544, 1277, 1136, 1542), (1187, 1186, 1545, 1268), (1186, 1342, 1546, 1545), (1342, 1341, 1548, 1546), (1341, 1195, 1274, 1548), (1548, 1274, 1275, 1549), (1549, 1275, 1134, 1547), (1266, 1550, 1551, 1267), (1550, 1552, 1553, 1551), (1552, 1554, 1555, 1553), (1554, 1272, 1273, 1555), (1127, 1184, 1556, 1262), (1184, 1338, 1557, 1556), (1338, 1337, 1558, 1557), (1337, 1191, 1270, 1558), (1123, 1183, 1559, 1259), (1183, 1336, 1560, 1559), (1336, 1335, 1561, 1560), (1335, 1189, 1269, 1561), (1182, 1181, 1562, 1256), (1181, 1334, 1563, 1562), (1334, 1333, 1564, 1563), (1333, 1187, 1268, 1564), (1254, 1565, 1566, 1255), (1565, 1567, 1568, 1566), (1567, 1569, 1570, 1568), (1569, 1266, 1267, 1570), (1227, 1571, 1180, 1092), (1094, 1179, 1572, 1093), (1093, 1572, 1573, 1228), (1228, 1573, 1571, 1227), (1331, 1129, 1263, 1575), (1575, 1263, 1264, 1576), (1576, 1264, 1130, 1574), (1229, 1577, 1179, 1094), (1096, 1178, 1578, 1095), (1095, 1578, 1579, 1230), (1230, 1579, 1577, 1229), (1330, 1127, 1262, 1581), (1231, 1582, 1178, 1096), (1098, 1177, 1583, 1097), (1097, 1583, 1584, 1232), (1232, 1584, 1582, 1231), (1329, 1125, 1260, 1586), (1586, 1260, 1261, 1587), (1587, 1261, 1126, 1585), (1233, 1588, 1177, 1098), (1100, 1176, 1589, 1099), (1099, 1589, 1590, 1234), (1234, 1590, 1588, 1233), (1328, 1123, 1259, 1592), (1235, 1593, 1176, 1100), (1102, 1175, 1594, 1101), (1101, 1594, 1595, 1236), (1236, 1595, 1593, 1235), (1327, 1121, 1257, 1597), (1597, 1257, 1258, 1598), (1598, 1258, 1122, 1596), (1237, 1599, 1175, 1102), (1104, 1174, 1600, 1103), (1103, 1600, 1601, 1238), (1238, 1601, 1599, 1237), (1326, 1182, 1256, 1603), (1220, 1604, 1174, 1104), (1222, 1605, 1606, 1221), (1221, 1606, 1604, 1220), (1605, 1607, 1608, 1606), (1607, 1609, 1610, 1608), (1609, 1254, 1255, 1610), (1160, 1611, 1107, 1108), (1611, 1613, 1242, 1107), (1613, 1614, 1241, 1242), (1219, 1218, 1612, 1304), (1383, 1173, 1310, 1615), (1147, 1616, 1109, 1110), (1616, 1618, 1244, 1109), (1618, 1620, 1243, 1244), (1159, 1211, 1617, 1291), (1211, 1375, 1619, 1617), (1375, 1374, 1621, 1619), (1374, 1219, 1304, 1621), (1146, 1622, 1111, 1112), (1622, 1624, 1246, 1111), (1624, 1625, 1245, 1246), (1206, 1205, 1623, 1285), (1367, 1159, 1291, 1626), (1133, 1627, 1113, 1114), (1627, 1629, 1248, 1113), (1629, 1631, 1247, 1248), (1145, 1198, 1628, 1271), (1198, 1358, 1630, 1628), (1358, 1357, 1632, 1630), (1357, 1206, 1285, 1632), (1132, 1633, 1115, 1116), (1633, 1635, 1250, 1115), (1635, 1636, 1249, 1250), (1193, 1192, 1634, 1265), (1350, 1145, 1271, 1637), (1119, 1638, 1117, 1118), (1638, 1640, 1252, 1117), (1640, 1642, 1251, 1252), (1131, 1185, 1639, 1253), (1185, 1340, 1641, 1639), (1340, 1339, 1643, 1641), (1339, 1193, 1265, 1643), (1225, 1644, 1089, 1090), (1644, 1647, 1224, 1089), (1647, 1648, 1223, 1224), (1092, 1180, 1645, 1091), (1091, 1645, 1646, 1226), (1226, 1646, 1644, 1225), (1332, 1131, 1253, 1649), (1161, 1650, 1105, 1106), (1650, 1651, 1240, 1105), (1651, 1654, 1239, 1240), (1397, 1396, 1655, 1652), (1652, 1655, 1656, 1653), (1653, 1656, 1654, 1651), (207, 942, 1564, 1268), (854, 853, 1537, 1535), (174, 175, 1252, 1251), (1017, 297, 1304, 1612), (175, 176, 1117, 1252), (502, 545, 1416, 1391), (299, 1019, 1611, 1160), (185, 33, 1121, 1120), (543, 499, 1389, 1417), (384, 45, 1193, 1339), (188, 34, 1123, 1122), (544, 543, 1417, 1418), (385, 384, 1339, 1340), (191, 35, 1125, 1124), (545, 544, 1418, 1416), (386, 385, 1340, 1185), (1019, 1022, 1613, 1611), (194, 36, 1127, 1126), (276, 693, 1479, 1292), (548, 501, 1390, 1419), (387, 46, 1195, 1341), (197, 37, 1129, 1128), (694, 277, 1293, 1480), (498, 546, 1420, 1388), (388, 387, 1341, 1342), (200, 38, 1131, 1130), (546, 547, 1421, 1420), (389, 388, 1342, 1186), (1022, 1025, 1614, 1613), (693, 696, 1481, 1479), (473, 621, 1460, 1212), (547, 548, 1419, 1421), (321, 1023, 1615, 1310), (697, 694, 1480, 1482), (33, 186, 1257, 1121), (1025, 323, 1161, 1614), (696, 699, 1483, 1481), (186, 187, 1258, 1257), (700, 697, 1482, 1484), (394, 393, 1344, 1345), (187, 188, 1122, 1258), (395, 394, 1345, 1188), (699, 300, 1305, 1483), (180, 945, 1565, 1254), (774, 243, 1281, 1512), (301, 700, 1484, 1306), (946, 181, 1255, 1566), (474, 629, 1461, 1377), (627, 471, 1376, 1462), (35, 192, 1260, 1125), (945, 948, 1567, 1565), (628, 627, 1462, 1463), (192, 193, 1261, 1260), (777, 774, 1512, 1513), (233, 47, 1135, 1134), (949, 946, 1566, 1568), (629, 628, 1463, 1461), (400, 399, 1347, 1348), (193, 194, 1126, 1261), (236, 48, 1137, 1136), (621, 303, 1307, 1460), (401, 400, 1348, 1190), (239, 49, 1139, 1138), (948, 951, 1569, 1567), (396, 863, 1540, 1346), (780, 777, 1513, 1514), (242, 50, 1141, 1140), (952, 949, 1568, 1570), (245, 51, 1143, 1142), (37, 198, 1263, 1129), (248, 52, 1145, 1144), (951, 204, 1266, 1569), (198, 199, 1264, 1263), (267, 780, 1514, 1290), (1026, 273, 1291, 1617), (205, 952, 1570, 1267), (855, 213, 1269, 1538), (199, 200, 1130, 1264), (447, 710, 1485, 1367), (499, 554, 1422, 1389), (275, 1028, 1616, 1147), (708, 444, 1366, 1486), (956, 365, 1180, 1571), (552, 496, 1387, 1423), (408, 53, 1200, 1351), (1029, 1026, 1617, 1619), (709, 708, 1486, 1487), (362, 954, 1572, 1179), (553, 552, 1423, 1424), (858, 855, 1538, 1539), (409, 408, 1351, 1352), (710, 709, 1487, 1485), (954, 955, 1573, 1572), (554, 553, 1424, 1422), (410, 409, 1352, 1194), (1028, 1031, 1618, 1616), (955, 956, 1571, 1573), (557, 498, 1388, 1425), (1032, 1029, 1619, 1621), (495, 555, 1426, 1386), (861, 858, 1539, 1541), (555, 556, 1427, 1426), (1031, 1034, 1620, 1618), (556, 557, 1425, 1427), (414, 55, 1202, 1353), (297, 1032, 1621, 1304), (237, 861, 1541, 1278), (415, 414, 1353, 1354), (281, 61, 1149, 1148), (363, 962, 1574, 1332), (416, 415, 1354, 1196), (1034, 299, 1160, 1620), (284, 62, 1151, 1150), (960, 360, 1331, 1575), (863, 239, 1138, 1540), (287, 63, 1153, 1152), (961, 960, 1575, 1576), (449, 1035, 1623, 1205), (290, 64, 1155, 1154), (962, 961, 1576, 1574), (293, 65, 1157, 1156), (420, 57, 1204, 1355), (296, 66, 1159, 1158), (421, 420, 1355, 1356), (422, 421, 1356, 1197), (300, 630, 1464, 1305), (631, 301, 1306, 1465), (393, 872, 1542, 1344), (426, 59, 1206, 1357), (1041, 447, 1367, 1626), (870, 390, 1343, 1543), (427, 426, 1357, 1358), (630, 633, 1466, 1464), (871, 870, 1543, 1544), (428, 427, 1358, 1198), (634, 631, 1465, 1467), (872, 871, 1544, 1542), (429, 60, 1208, 1359), (1035, 249, 1285, 1623), (444, 719, 1490, 1366), (633, 636, 1468, 1466), (496, 563, 1428, 1387), (251, 1037, 1622, 1146), (329, 75, 1163, 1162), (965, 362, 1179, 1577), (637, 634, 1467, 1469), (561, 493, 1385, 1429), (332, 76, 1165, 1164), (359, 963, 1578, 1178), (562, 561, 1429, 1430), (335, 77, 1167, 1166), (963, 964, 1579, 1578), (636, 324, 1311, 1468), (563, 562, 1430, 1428), (1037, 1040, 1624, 1622), (338, 78, 1169, 1168), (711, 267, 1290, 1488), (964, 965, 1577, 1579), (325, 637, 1469, 1312), (566, 495, 1386, 1431), (341, 79, 1171, 1170), (492, 564, 1432, 1384), (436, 435, 1361, 1362), (344, 80, 1173, 1172), (564, 565, 1433, 1432), (437, 436, 1362, 1201), (1040, 1043, 1625, 1624), (714, 711, 1488, 1489), (565, 566, 1431, 1433), (231, 232, 1275, 1274), (273, 1041, 1626, 1291), (232, 233, 1134, 1275), (360, 971, 1580, 1331), (47, 234, 1276, 1135), (1043, 275, 1147, 1625), (717, 714, 1489, 1491), (969, 357, 1330, 1581), (234, 235, 1277, 1276), (442, 441, 1364, 1365), (235, 236, 1136, 1277), (443, 442, 1365, 1203), (291, 717, 1491, 1301), (792, 237, 1278, 1515), (32, 368, 1181, 1182), (719, 293, 1156, 1490), (49, 240, 1279, 1139), (34, 374, 1183, 1123), (240, 241, 1280, 1279), (795, 792, 1515, 1516), (241, 242, 1140, 1280), (36, 380, 1184, 1127), (390, 881, 1547, 1343), (450, 67, 1213, 1368), (243, 244, 1282, 1281), (798, 795, 1516, 1517), (38, 386, 1185, 1131), (451, 450, 1368, 1369), (244, 245, 1142, 1282), (39, 389, 1186, 1187), (880, 879, 1548, 1549), (452, 451, 1369, 1207), (51, 246, 1283, 1143), (195, 969, 1581, 1262), (881, 880, 1549, 1547), (246, 247, 1284, 1283), (261, 798, 1517, 1289), (1044, 225, 1271, 1628), (41, 395, 1188, 1189), (873, 207, 1268, 1545), (247, 248, 1144, 1284), (441, 728, 1492, 1364), (971, 197, 1128, 1580), (493, 572, 1436, 1385), (227, 1046, 1627, 1133), (43, 401, 1190, 1191), (726, 438, 1363, 1493), (974, 359, 1178, 1582), (456, 69, 1215, 1370), (1047, 1044, 1628, 1630), (727, 726, 1493, 1494), (356, 972, 1583, 1177), (876, 873, 1545, 1546), (457, 456, 1370, 1371), (45, 407, 1192, 1193), (728, 727, 1494, 1492), (972, 973, 1584, 1583), (572, 571, 1438, 1436), (458, 457, 1371, 1209), (1046, 1049, 1629, 1627), (46, 410, 1194, 1195), (973, 974, 1582, 1584), (575, 492, 1384, 1439), (1050, 1047, 1630, 1632), (879, 876, 1546, 1548), (48, 416, 1196, 1137), (573, 574, 1441, 1440), (1049, 1052, 1631, 1629), (574, 575, 1439, 1441), (462, 71, 1217, 1372), (249, 1050, 1632, 1285), (50, 422, 1197, 1141), (324, 567, 1434, 1311), (463, 462, 1372, 1373), (357, 980, 1585, 1330), (568, 325, 1312, 1435), (464, 463, 1373, 1210), (1052, 251, 1146, 1631), (52, 428, 1198, 1145), (978, 354, 1329, 1586), (53, 431, 1199, 1200), (979, 978, 1586, 1587), (567, 570, 1437, 1434), (407, 1053, 1634, 1192), (980, 979, 1587, 1585), (571, 568, 1435, 1438), (55, 437, 1201, 1202), (468, 73, 1219, 1374), (570, 573, 1440, 1437), (469, 468, 1374, 1375), (57, 443, 1203, 1204), (470, 469, 1375, 1211), (471, 74, 1313, 1376), (59, 449, 1205, 1206), (60, 452, 1207, 1208), (648, 291, 1301, 1470), (1059, 405, 1350, 1637), (62, 458, 1209, 1151), (651, 648, 1470, 1471), (64, 464, 1210, 1155), (1053, 201, 1265, 1634), (204, 882, 1550, 1266), (66, 470, 1211, 1159), (438, 737, 1497, 1363), (654, 651, 1471, 1472), (883, 205, 1267, 1551), (203, 1055, 1633, 1132), (67, 473, 1212, 1213), (983, 356, 1177, 1588), (353, 981, 1589, 1176), (882, 885, 1552, 1550), (69, 479, 1214, 1215), (981, 982, 1590, 1589), (315, 654, 1472, 1309), (886, 883, 1551, 1553), (1055, 1058, 1635, 1633), (729, 261, 1289, 1495), (982, 983, 1588, 1590), (489, 584, 1442, 1383), (157, 156, 1669, 1670), (90, 31, 1665, 1666), (171, 29, 1663, 1684), (158, 157, 1670, 1671), (91, 90, 1666, 1667), (172, 171, 1684, 1685), (159, 25, 1659, 1672), (92, 91, 1667, 1668), (173, 172, 1685, 1686), (160, 159, 1672, 1673), (174, 30, 1664, 1687), (161, 160, 1673, 1674), (175, 174, 1687, 1688), (162, 26, 1660, 1675), (176, 175, 1688, 1689), (163, 162, 1675, 1676), (25, 158, 1671, 1659), (164, 163, 1676, 1677), (26, 161, 1674, 1660), (165, 27, 1661, 1678), (27, 164, 1677, 1661), (166, 165, 1678, 1679), (28, 167, 1680, 1662), (29, 170, 1683, 1663), (167, 166, 1679, 1680), (2, 92, 1668, 1657), (168, 28, 1662, 1681), (30, 173, 1686, 1664), (169, 168, 1681, 1682), (31, 176, 1689, 1665), (156, 3, 1658, 1669), (170, 169, 1682, 1683), (6, 101, 1710, 1694), (104, 103, 1712, 1713), (7, 104, 1713, 1695), (105, 7, 1695, 1714), (8, 107, 1716, 1696), (106, 105, 1714, 1715), (93, 2, 1691, 1702), (9, 110, 1719, 1697), (107, 106, 1715, 1716), (94, 93, 1702, 1703), (81, 10, 1698, 1699), (10, 113, 1722, 1698), (108, 8, 1696, 1717), (95, 94, 1703, 1704), (82, 81, 1699, 1700), (109, 108, 1717, 1718), (96, 4, 1692, 1705), (83, 82, 1700, 1701), (110, 109, 1718, 1719), (97, 96, 1705, 1706), (2, 1657, 1723, 1691), (111, 9, 1697, 1720), (0, 83, 1701, 1690), (98, 97, 1706, 1707), (112, 111, 1720, 1721), (99, 5, 1693, 1708), (113, 112, 1721, 1722), (100, 99, 1708, 1709), (101, 100, 1709, 1710), (4, 95, 1704, 1692), (102, 6, 1694, 1711), (5, 98, 1707, 1693), (103, 102, 1711, 1712)])
me_plane.use_remesh_preserve_volume = False
me_plane.use_remesh_preserve_attributes = False
me_plane.use_mirror_vertex_groups = False
me_plane.update()

# ---- objects
ob_plane = bpy.data.objects.new('Plane', me_plane)

# ---- transforms, parenting, visibility, modifiers, constraints
ob_plane.location = (0.0, 0.0, 0.0)
ob_plane.lineart.crease_threshold = 0.0

# ---- collection membership
col_collection_1.objects.link(ob_plane)

# ---- scene / render settings (as saved in the file)
scene.frame_start = 1; scene.frame_end = 250; scene.frame_set(179)
scene.render.engine = 'BLENDER_EEVEE_NEXT'
scene.render.resolution_percentage = 50
scene.render.dither_intensity = 0.0
scene.cycles.use_denoising = False
scene.cycles.samples = 128
scene.cycles.sampling_pattern = 'TABULATED_SOBOL'
scene.cycles.light_sampling_threshold = 0.0
scene.cycles.use_adaptive_sampling = False
scene.cycles.use_light_tree = False
scene.cycles.blur_glossy = 0.0
scene.cycles.sample_clamp_indirect = 0.0
scene.view_settings.view_transform = 'Standard'
bpy.context.view_layer.update()

# ---- added for rendering (the .blend has no active camera and no usable light): camera, sun
cam_auto = bpy.data.cameras.new('AutoCamera')
cam_auto.lens = 50.0
cam_auto.sensor_width = 36.0
cam_auto.clip_end = 1000.0
ob_auto_camera = bpy.data.objects.new('AutoCamera', cam_auto)
scene.collection.objects.link(ob_auto_camera)
ob_auto_camera.location = (42.6893, -51.3271, 35.0514)
ob_auto_camera.rotation_euler = (1.09748, -7.21219e-08, 0.694738)
scene.camera = ob_auto_camera
light_auto_sun = bpy.data.lights.new('AutoSun', 'SUN')
light_auto_sun.energy = 3.0
light_auto_sun.angle = 0.0523599
ob_auto_sun = bpy.data.objects.new('AutoSun', light_auto_sun)
scene.collection.objects.link(ob_auto_sun)
ob_auto_sun.rotation_euler = (0.872665, 0.174533, 0.523599)
bpy.context.view_layer.update()
